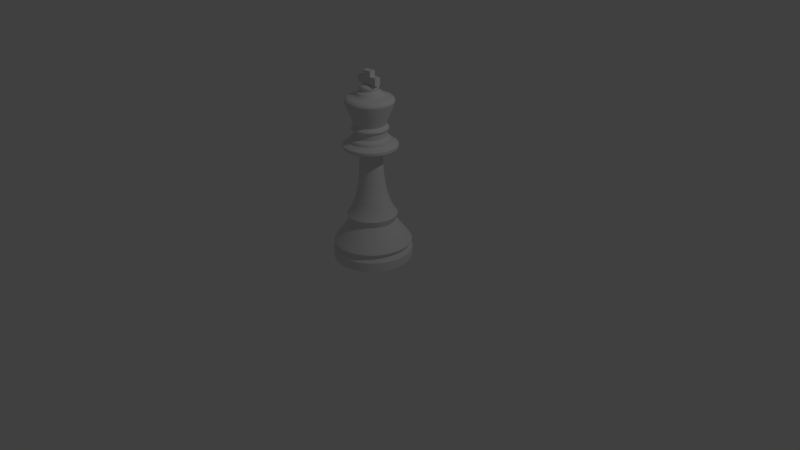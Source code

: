 # Source: King.blend  (saved by Blender 2.69.0; exported with 4.5.12 LTS)
import bpy
from mathutils import Matrix  # noqa: F401  (used for matrix-valued properties, if any)

bpy.ops.wm.read_factory_settings(use_empty=True)
scene = bpy.context.scene
scene.name = 'Scene'

# ---- collections
col_collection_1 = bpy.data.collections.new('Collection 1'); scene.collection.children.link(col_collection_1)

# ---- materials (node trees are filled in below, after node groups)
mat_material = bpy.data.materials.new('Material')
mat_material.alpha_threshold = 0.0
mat_material.diffuse_color = (0.9, 0.9, 0.9, 1.0)
mat_material.roughness = 0.5
mat_material.line_color = (0.0, 0.0, 0.0, 1.0)

# ---- material node trees
mat_material.use_nodes = True; mat_material.node_tree.nodes.clear()
_N = mat_material.node_tree.nodes; _L = mat_material.node_tree.links
n0 = _N.new('ShaderNodeOutputMaterial'); n0.name = 'Material Output'; n0.location = (300, 300)
n1 = _N.new('ShaderNodeBsdfDiffuse'); n1.name = 'Diffuse BSDF'; n1.location = (10, 300)
_L.new(n1.outputs[0], n0.inputs[0])
n0.is_active_output = True

# ---- world
world_world = bpy.data.worlds.new('World'); scene.world = world_world
world_world.color = (0.05088, 0.05088, 0.05088)
world_world.use_sun_shadow = False
world_world.sun_shadow_jitter_overblur = 0.0
world_world.cycles.sampling_method = 'MANUAL'
world_world.cycles.sample_map_resolution = 256

# ---- cameras
cam_camera = bpy.data.cameras.new('Camera')
cam_camera.clip_end = 100.0
cam_camera.lens = 35.0
cam_camera.sensor_width = 32.0
cam_camera.sensor_height = 18.0
cam_camera.ortho_scale = 7.314
cam_camera.dof.focus_distance = 0.0

# ---- lights
light_lamp = bpy.data.lights.new('Lamp', 'POINT')
light_lamp.transmission_factor = 0.0
light_lamp.cutoff_distance = 30.0
light_lamp.energy = 100.0
light_lamp.shadow_buffer_clip_start = 1.001
light_lamp.shadow_soft_size = 0.1
light_lamp.shadow_maximum_resolution = 0.006
light_lamp.use_absolute_resolution = True
light_lamp.cycles.use_multiple_importance_sampling = False

# ---- meshes
me_cylinder_001 = bpy.data.meshes.new('Cylinder.001')
me_cylinder_001.from_pydata([(-1.416e-08, 1.222, -1.005), (-1.416e-08, 1.222, -0.7276), (0.2383, 1.198, -1.005), (0.2383, 1.198, -0.7276), (0.4675, 1.129, -1.005), (0.4675, 1.129, -0.7276), (0.6786, 1.016, -1.005), (0.6786, 1.016, -0.7276), (0.8637, 0.8637, -1.005), (0.8637, 0.8637, -0.7276), (1.016, 0.6786, -1.005), (1.016, 0.6786, -0.7276), (1.129, 0.4675, -1.005), (1.129, 0.4675, -0.7276), (1.198, 0.2383, -1.005), (1.198, 0.2383, -0.7276), (1.222, 2.127e-08, -1.005), (1.222, 2.127e-08, -0.7276), (1.198, -0.2383, -1.005), (1.198, -0.2383, -0.7276), (1.129, -0.4675, -1.005), (1.129, -0.4675, -0.7276), (1.016, -0.6786, -1.005), (1.016, -0.6786, -0.7276), (0.8637, -0.8637, -1.005), (0.8637, -0.8637, -0.7276), (0.6786, -1.016, -1.005), (0.6786, -1.016, -0.7276), (0.4675, -1.129, -1.005), (0.4675, -1.129, -0.7276), (0.2383, -1.198, -1.005), (0.2383, -1.198, -0.7276), (-4.122e-07, -1.222, -1.005), (-4.122e-07, -1.222, -0.7276), (-0.2383, -1.198, -1.005), (-0.2383, -1.198, -0.7276), (-0.4675, -1.129, -1.005), (-0.4675, -1.129, -0.7276), (-0.6786, -1.016, -1.005), (-0.6786, -1.016, -0.7276), (-0.8637, -0.8637, -1.005), (-0.8637, -0.8637, -0.7276), (-1.016, -0.6786, -1.005), (-1.016, -0.6786, -0.7276), (-1.129, -0.4675, -1.005), (-1.129, -0.4675, -0.7276), (-1.198, -0.2383, -1.005), (-1.198, -0.2383, -0.7276), (-1.222, 1.109e-06, -1.005), (-1.222, 1.109e-06, -0.7276), (-1.198, 0.2383, -1.005), (-1.198, 0.2383, -0.7276), (-1.129, 0.4675, -1.005), (-1.129, 0.4675, -0.7276), (-1.016, 0.6786, -1.005), (-1.016, 0.6786, -0.7276), (-0.8637, 0.8637, -1.005), (-0.8637, 0.8637, -0.7276), (-0.6786, 1.016, -1.005), (-0.6786, 1.016, -0.7276), (-0.4675, 1.129, -1.005), (-0.4675, 1.129, -0.7276), (-0.2383, 1.198, -1.005), (-0.2383, 1.198, -0.7276), (-3.918e-09, 1.126, -0.5994), (0.2197, 1.105, -0.5994), (0.431, 1.04, -0.5994), (0.6257, 0.9364, -0.5994), (0.7963, 0.7963, -0.5994), (0.9364, 0.6257, -0.5994), (1.04, 0.431, -0.5994), (1.105, 0.2197, -0.5994), (1.126, 4.2e-08, -0.5994), (1.105, -0.2197, -0.5994), (1.04, -0.431, -0.5994), (0.9364, -0.6257, -0.5994), (0.7963, -0.7963, -0.5994), (0.6257, -0.9364, -0.5994), (0.431, -1.04, -0.5994), (0.2197, -1.105, -0.5994), (-3.709e-07, -1.126, -0.5994), (-0.2197, -1.105, -0.5994), (-0.431, -1.04, -0.5994), (-0.6257, -0.9364, -0.5994), (-0.7963, -0.7963, -0.5994), (-0.9364, -0.6257, -0.5994), (-1.04, -0.431, -0.5994), (-1.105, -0.2197, -0.5994), (-1.126, 1.044e-06, -0.5994), (-1.105, 0.2197, -0.5994), (-1.04, 0.431, -0.5994), (-0.9364, 0.6257, -0.5994), (-0.7963, 0.7963, -0.5994), (-0.6257, 0.9364, -0.5994), (-0.431, 1.04, -0.5994), (-0.2197, 1.105, -0.5994), (-1.16e-08, 1.209, -0.4712), (0.2359, 1.186, -0.4712), (0.4628, 1.117, -0.4712), (0.6719, 1.006, -0.4712), (0.8552, 0.8552, -0.4712), (1.006, 0.6719, -0.4712), (1.117, 0.4628, -0.4712), (1.186, 0.2359, -0.4712), (1.209, 1.866e-08, -0.4712), (1.186, -0.2359, -0.4712), (1.117, -0.4628, -0.4712), (1.006, -0.6719, -0.4712), (0.8552, -0.8552, -0.4712), (0.6719, -1.006, -0.4712), (0.4628, -1.117, -0.4712), (0.2359, -1.186, -0.4712), (-4.057e-07, -1.209, -0.4712), (-0.2359, -1.186, -0.4712), (-0.4628, -1.117, -0.4712), (-0.6719, -1.006, -0.4712), (-0.8552, -0.8552, -0.4712), (-1.006, -0.6719, -0.4712), (-1.117, -0.4628, -0.4712), (-1.186, -0.2359, -0.4712), (-1.209, 1.095e-06, -0.4712), (-1.186, 0.2359, -0.4712), (-1.117, 0.4628, -0.4712), (-1.006, 0.6719, -0.4712), (-0.8552, 0.8552, -0.4712), (-0.6719, 1.006, -0.4712), (-0.4628, 1.117, -0.4712), (-0.2359, 1.186, -0.4712), (-6.784e-09, 1.022, -0.2148), (0.1993, 1.002, -0.2148), (0.391, 0.944, -0.2148), (0.5677, 0.8496, -0.2148), (0.7225, 0.7225, -0.2148), (0.8496, 0.5677, -0.2148), (0.944, 0.391, -0.2148), (1.002, 0.1993, -0.2148), (1.022, 6.837e-08, -0.2148), (1.002, -0.1993, -0.2148), (0.944, -0.391, -0.2148), (0.8496, -0.5677, -0.2148), (0.7225, -0.7225, -0.2148), (0.5677, -0.8496, -0.2148), (0.391, -0.944, -0.2148), (0.1993, -1.002, -0.2148), (-3.397e-07, -1.022, -0.2148), (-0.1993, -1.002, -0.2148), (-0.391, -0.944, -0.2148), (-0.5677, -0.8496, -0.2148), (-0.7225, -0.7225, -0.2148), (-0.8496, -0.5677, -0.2148), (-0.944, -0.391, -0.2148), (-1.002, -0.1993, -0.2148), (-1.022, 9.779e-07, -0.2148), (-1.002, 0.1993, -0.2148), (-0.944, 0.391, -0.2148), (-0.8496, 0.5677, -0.2148), (-0.7225, 0.7225, -0.2148), (-0.5677, 0.8496, -0.2148), (-0.391, 0.944, -0.2148), (-0.1993, 1.002, -0.2148), (1.406e-08, 0.7067, 0.1924), (0.1379, 0.6932, 0.1924), (0.2705, 0.6529, 0.1924), (0.3926, 0.5876, 0.1924), (0.4997, 0.4997, 0.1924), (0.5876, 0.3926, 0.1924), (0.6529, 0.2705, 0.1924), (0.6932, 0.1379, 0.1924), (0.7067, 1.472e-07, 0.1924), (0.6932, -0.1379, 0.1924), (0.6529, -0.2705, 0.1924), (0.5876, -0.3926, 0.1924), (0.4997, -0.4997, 0.1924), (0.3926, -0.5876, 0.1924), (0.2705, -0.6529, 0.1924), (0.1379, -0.6932, 0.1924), (-2.162e-07, -0.7067, 0.1924), (-0.1379, -0.6932, 0.1924), (-0.2705, -0.6529, 0.1924), (-0.3926, -0.5876, 0.1924), (-0.4997, -0.4997, 0.1924), (-0.5876, -0.3926, 0.1924), (-0.6529, -0.2705, 0.1924), (-0.6932, -0.1379, 0.1924), (-0.7067, 7.763e-07, 0.1924), (-0.6932, 0.1379, 0.1924), (-0.6529, 0.2705, 0.1924), (-0.5876, 0.3926, 0.1924), (-0.4997, 0.4997, 0.1924), (-0.3926, 0.5876, 0.1924), (-0.2705, 0.6529, 0.1924), (-0.1379, 0.6932, 0.1924), (4.498e-09, 0.7739, 0.4035), (0.151, 0.7591, 0.4035), (0.2962, 0.715, 0.4035), (0.43, 0.6435, 0.4035), (0.5472, 0.5472, 0.4035), (0.6435, 0.43, 0.4035), (0.715, 0.2962, 0.4035), (0.7591, 0.151, 0.4035), (0.7739, 1.308e-07, 0.4035), (0.7591, -0.151, 0.4035), (0.715, -0.2962, 0.4035), (0.6435, -0.43, 0.4035), (0.5472, -0.5472, 0.4035), (0.43, -0.6435, 0.4035), (0.2962, -0.715, 0.4035), (0.151, -0.7591, 0.4035), (-2.477e-07, -0.7739, 0.4035), (-0.151, -0.7591, 0.4035), (-0.2962, -0.715, 0.4035), (-0.43, -0.6435, 0.4035), (-0.5473, -0.5472, 0.4035), (-0.6435, -0.43, 0.4035), (-0.715, -0.2962, 0.4035), (-0.7591, -0.151, 0.4035), (-0.7739, 8.196e-07, 0.4035), (-0.7591, 0.151, 0.4035), (-0.715, 0.2962, 0.4035), (-0.6435, 0.43, 0.4035), (-0.5472, 0.5473, 0.4035), (-0.43, 0.6435, 0.4035), (-0.2962, 0.715, 0.4035), (-0.151, 0.7591, 0.4035), (2.24e-08, 0.6168, 0.6146), (0.1203, 0.605, 0.6146), (0.236, 0.5699, 0.6146), (0.3427, 0.5129, 0.6146), (0.4362, 0.4362, 0.6146), (0.5129, 0.3427, 0.6146), (0.5699, 0.236, 0.6146), (0.605, 0.1203, 0.6146), (0.6168, 1.742e-07, 0.6146), (0.605, -0.1203, 0.6146), (0.5699, -0.236, 0.6146), (0.5129, -0.3427, 0.6146), (0.4362, -0.4362, 0.6146), (0.3427, -0.5129, 0.6146), (0.236, -0.5699, 0.6146), (0.1203, -0.605, 0.6146), (-1.786e-07, -0.6168, 0.6146), (-0.1203, -0.605, 0.6146), (-0.236, -0.5699, 0.6146), (-0.3427, -0.5129, 0.6146), (-0.4362, -0.4362, 0.6146), (-0.5129, -0.3427, 0.6146), (-0.5699, -0.236, 0.6146), (-0.605, -0.1203, 0.6146), (-0.6168, 7.232e-07, 0.6146), (-0.605, 0.1203, 0.6146), (-0.5699, 0.236, 0.6146), (-0.5129, 0.3427, 0.6146), (-0.4362, 0.4362, 0.6146), (-0.3427, 0.5129, 0.6146), (-0.236, 0.5699, 0.6146), (-0.1203, 0.605, 0.6146), (3.483e-08, 0.4668, 1.052), (0.09106, 0.4578, 1.052), (0.1786, 0.4312, 1.052), (0.2593, 0.3881, 1.052), (0.33, 0.33, 1.052), (0.3881, 0.2593, 1.052), (0.4312, 0.1786, 1.052), (0.4578, 0.09106, 1.052), (0.4668, 2.111e-07, 1.052), (0.4578, -0.09106, 1.052), (0.4312, -0.1786, 1.052), (0.3881, -0.2593, 1.052), (0.33, -0.33, 1.052), (0.2593, -0.3881, 1.052), (0.1786, -0.4312, 1.052), (0.09106, -0.4578, 1.052), (-1.173e-07, -0.4668, 1.052), (-0.09106, -0.4578, 1.052), (-0.1786, -0.4312, 1.052), (-0.2593, -0.3881, 1.052), (-0.33, -0.33, 1.052), (-0.3881, -0.2593, 1.052), (-0.4312, -0.1786, 1.052), (-0.4578, -0.09106, 1.052), (-0.4668, 6.266e-07, 1.052), (-0.4578, 0.09106, 1.052), (-0.4312, 0.1786, 1.052), (-0.3881, 0.2593, 1.052), (-0.33, 0.33, 1.052), (-0.2593, 0.3881, 1.052), (-0.1786, 0.4312, 1.052), (-0.09106, 0.4578, 1.052), (-3.608e-08, 0.3709, 1.625), (0.07236, 0.3638, 1.625), (0.1419, 0.3427, 1.625), (0.2061, 0.3084, 1.625), (0.2623, 0.2623, 1.625), (0.3084, 0.2061, 1.625), (0.3427, 0.1419, 1.625), (0.3638, 0.07236, 1.625), (0.3709, 2.374e-07, 1.625), (0.3638, -0.07236, 1.625), (0.3427, -0.1419, 1.625), (0.3084, -0.2061, 1.625), (0.2623, -0.2623, 1.625), (0.2061, -0.3084, 1.625), (0.1419, -0.3427, 1.625), (0.07236, -0.3638, 1.625), (-1.569e-07, -0.3709, 1.625), (-0.07236, -0.3638, 1.625), (-0.1419, -0.3427, 1.625), (-0.2061, -0.3084, 1.625), (-0.2623, -0.2623, 1.625), (-0.3084, -0.2061, 1.625), (-0.3427, -0.1419, 1.625), (-0.3638, -0.07236, 1.625), (-0.3709, 5.675e-07, 1.625), (-0.3638, 0.07236, 1.625), (-0.3427, 0.1419, 1.625), (-0.3084, 0.2061, 1.625), (-0.2623, 0.2623, 1.625), (-0.2061, 0.3084, 1.625), (-0.1419, 0.3427, 1.625), (-0.07236, 0.3638, 1.625), (-1.119e-07, 0.3461, 2.432), (0.06752, 0.3394, 2.432), (0.1324, 0.3197, 2.432), (0.1923, 0.2878, 2.432), (0.2447, 0.2447, 2.432), (0.2878, 0.1923, 2.432), (0.3197, 0.1324, 2.432), (0.3394, 0.06752, 2.432), (0.3461, 2.436e-07, 2.432), (0.3394, -0.06752, 2.432), (0.3197, -0.1324, 2.432), (0.2878, -0.1923, 2.432), (0.2447, -0.2447, 2.432), (0.1923, -0.2878, 2.432), (0.1324, -0.3197, 2.432), (0.06752, -0.3394, 2.432), (-2.247e-07, -0.3461, 2.432), (-0.06752, -0.3394, 2.432), (-0.1324, -0.3197, 2.432), (-0.1923, -0.2878, 2.432), (-0.2447, -0.2447, 2.432), (-0.2878, -0.1923, 2.432), (-0.3197, -0.1324, 2.432), (-0.3394, -0.06752, 2.432), (-0.3461, 5.517e-07, 2.432), (-0.3394, 0.06752, 2.432), (-0.3197, 0.1324, 2.432), (-0.2878, 0.1923, 2.432), (-0.2447, 0.2447, 2.432), (-0.1923, 0.2878, 2.432), (-0.1324, 0.3197, 2.432), (-0.06752, 0.3394, 2.432), (-1.638e-07, 0.8333, 2.538), (0.1626, 0.8173, 2.538), (0.3189, 0.7699, 2.538), (0.463, 0.6929, 2.538), (0.5893, 0.5893, 2.538), (0.6929, 0.463, 2.538), (0.7699, 0.3189, 2.538), (0.8173, 0.1626, 2.538), (0.8333, 1.093e-07, 2.538), (0.8173, -0.1626, 2.538), (0.7699, -0.3189, 2.538), (0.6929, -0.463, 2.538), (0.5893, -0.5893, 2.538), (0.463, -0.6929, 2.538), (0.3189, -0.7699, 2.538), (0.1626, -0.8173, 2.538), (-4.354e-07, -0.8333, 2.538), (-0.1626, -0.8173, 2.538), (-0.3189, -0.7699, 2.538), (-0.463, -0.6929, 2.538), (-0.5893, -0.5893, 2.538), (-0.6929, -0.463, 2.538), (-0.7699, -0.3189, 2.538), (-0.8173, -0.1626, 2.538), (-0.8333, 8.51e-07, 2.538), (-0.8173, 0.1626, 2.538), (-0.7699, 0.3189, 2.538), (-0.6929, 0.463, 2.538), (-0.5893, 0.5893, 2.538), (-0.463, 0.6929, 2.538), (-0.3189, 0.7699, 2.538), (-0.1626, 0.8173, 2.538), (-1.575e-07, 0.8333, 2.64), (0.1626, 0.8173, 2.64), (0.3189, 0.7699, 2.64), (0.463, 0.6929, 2.64), (0.5893, 0.5893, 2.64), (0.6929, 0.463, 2.64), (0.7699, 0.3189, 2.64), (0.8173, 0.1626, 2.64), (0.8333, 1.093e-07, 2.64), (0.8173, -0.1626, 2.64), (0.7699, -0.3189, 2.64), (0.6929, -0.463, 2.64), (0.5893, -0.5893, 2.64), (0.463, -0.6929, 2.64), (0.3189, -0.7699, 2.64), (0.1626, -0.8173, 2.64), (-4.29e-07, -0.8333, 2.64), (-0.1626, -0.8173, 2.64), (-0.3189, -0.7699, 2.64), (-0.463, -0.6929, 2.64), (-0.5893, -0.5893, 2.64), (-0.6929, -0.463, 2.64), (-0.7699, -0.3189, 2.64), (-0.8173, -0.1626, 2.64), (-0.8333, 8.51e-07, 2.64), (-0.8173, 0.1626, 2.64), (-0.7699, 0.3189, 2.64), (-0.6929, 0.463, 2.64), (-0.5893, 0.5893, 2.64), (-0.463, 0.6929, 2.64), (-0.3189, 0.7699, 2.64), (-0.1626, 0.8173, 2.64), (-1.458e-07, 0.6382, 2.74), (0.1245, 0.6259, 2.74), (0.2442, 0.5896, 2.74), (0.3546, 0.5306, 2.74), (0.4513, 0.4513, 2.74), (0.5306, 0.3546, 2.74), (0.5896, 0.2442, 2.74), (0.6259, 0.1245, 2.74), (0.6382, 1.709e-07, 2.74), (0.6259, -0.1245, 2.74), (0.5896, -0.2442, 2.74), (0.5306, -0.3546, 2.74), (0.4513, -0.4513, 2.74), (0.3546, -0.5306, 2.74), (0.2442, -0.5896, 2.74), (0.1245, -0.6259, 2.74), (-3.538e-07, -0.6382, 2.74), (-0.1245, -0.6259, 2.74), (-0.2442, -0.5896, 2.74), (-0.3546, -0.5306, 2.74), (-0.4513, -0.4513, 2.74), (-0.5306, -0.3546, 2.74), (-0.5896, -0.2442, 2.74), (-0.6259, -0.1245, 2.74), (-0.6382, 7.39e-07, 2.74), (-0.6259, 0.1245, 2.74), (-0.5896, 0.2442, 2.74), (-0.5306, 0.3546, 2.74), (-0.4513, 0.4513, 2.74), (-0.3546, 0.5306, 2.74), (-0.2442, 0.5896, 2.74), (-0.1245, 0.6259, 2.74), (-1.449e-07, 0.6382, 2.824), (0.1245, 0.6259, 2.824), (0.2442, 0.5896, 2.824), (0.3546, 0.5306, 2.824), (0.4513, 0.4513, 2.824), (0.5306, 0.3546, 2.824), (0.5896, 0.2442, 2.824), (0.6259, 0.1245, 2.824), (0.6382, 1.709e-07, 2.824), (0.6259, -0.1245, 2.824), (0.5896, -0.2442, 2.824), (0.5306, -0.3546, 2.824), (0.4513, -0.4513, 2.824), (0.3546, -0.5306, 2.824), (0.2442, -0.5896, 2.824), (0.1245, -0.6259, 2.824), (-3.528e-07, -0.6382, 2.824), (-0.1245, -0.6259, 2.824), (-0.2442, -0.5896, 2.824), (-0.3546, -0.5306, 2.824), (-0.4513, -0.4513, 2.824), (-0.5306, -0.3546, 2.824), (-0.5896, -0.2442, 2.824), (-0.6259, -0.1245, 2.824), (-0.6382, 7.39e-07, 2.824), (-0.6259, 0.1245, 2.824), (-0.5896, 0.2442, 2.824), (-0.5306, 0.3546, 2.824), (-0.4513, 0.4513, 2.824), (-0.3546, 0.5306, 2.824), (-0.2442, 0.5896, 2.824), (-0.1245, 0.6259, 2.824), (-1.403e-07, 0.4984, 2.887), (0.09723, 0.4888, 2.887), (0.1907, 0.4605, 2.887), (0.2769, 0.4144, 2.887), (0.3524, 0.3524, 2.887), (0.4144, 0.2769, 2.887), (0.4605, 0.1907, 2.887), (0.4888, 0.09723, 2.887), (0.4984, 2.151e-07, 2.887), (0.4888, -0.09723, 2.887), (0.4605, -0.1907, 2.887), (0.4144, -0.2769, 2.887), (0.3524, -0.3524, 2.887), (0.2769, -0.4144, 2.887), (0.1907, -0.4605, 2.887), (0.09723, -0.4888, 2.887), (-3.027e-07, -0.4984, 2.887), (-0.09723, -0.4888, 2.887), (-0.1907, -0.4605, 2.887), (-0.2769, -0.4144, 2.887), (-0.3524, -0.3524, 2.887), (-0.4144, -0.2769, 2.887), (-0.4605, -0.1907, 2.887), (-0.4888, -0.09723, 2.887), (-0.4984, 6.587e-07, 2.887), (-0.4888, 0.09723, 2.887), (-0.4605, 0.1907, 2.887), (-0.4144, 0.2769, 2.887), (-0.3524, 0.3524, 2.887), (-0.2769, 0.4144, 2.887), (-0.1907, 0.4605, 2.887), (-0.09723, 0.4888, 2.887), (-2.339e-07, 0.4984, 3.049), (0.09723, 0.4888, 3.049), (0.1907, 0.4605, 3.049), (0.2769, 0.4144, 3.049), (0.3524, 0.3524, 3.049), (0.4144, 0.2769, 3.049), (0.4605, 0.1907, 3.049), (0.4888, 0.09723, 3.049), (0.4984, 2.151e-07, 3.049), (0.4888, -0.09723, 3.049), (0.4605, -0.1907, 3.049), (0.4144, -0.2769, 3.049), (0.3524, -0.3524, 3.049), (0.2769, -0.4144, 3.049), (0.1907, -0.4605, 3.049), (0.09723, -0.4888, 3.049), (-3.963e-07, -0.4984, 3.049), (-0.09723, -0.4888, 3.049), (-0.1907, -0.4605, 3.049), (-0.2769, -0.4144, 3.049), (-0.3524, -0.3524, 3.049), (-0.4144, -0.2769, 3.049), (-0.4605, -0.1907, 3.049), (-0.4888, -0.09723, 3.049), (-0.4984, 6.587e-07, 3.049), (-0.4888, 0.09723, 3.049), (-0.4605, 0.1907, 3.049), (-0.4144, 0.2769, 3.049), (-0.3524, 0.3524, 3.049), (-0.2769, 0.4144, 3.049), (-0.1907, 0.4605, 3.049), (-0.09723, 0.4888, 3.049), (-2.402e-07, 0.5681, 3.117), (0.1108, 0.5572, 3.117), (0.2174, 0.5249, 3.117), (0.3156, 0.4724, 3.117), (0.4017, 0.4017, 3.117), (0.4724, 0.3156, 3.117), (0.5249, 0.2174, 3.117), (0.5572, 0.1108, 3.117), (0.5681, 1.918e-07, 3.117), (0.5572, -0.1108, 3.117), (0.5249, -0.2174, 3.117), (0.4724, -0.3156, 3.117), (0.4017, -0.4017, 3.117), (0.3156, -0.4724, 3.117), (0.2174, -0.5249, 3.117), (0.1108, -0.5572, 3.117), (-4.253e-07, -0.5681, 3.117), (-0.1108, -0.5572, 3.117), (-0.2174, -0.5249, 3.117), (-0.3156, -0.4724, 3.117), (-0.4017, -0.4017, 3.117), (-0.4724, -0.3156, 3.117), (-0.5249, -0.2174, 3.117), (-0.5572, -0.1108, 3.117), (-0.5681, 6.974e-07, 3.117), (-0.5572, 0.1108, 3.117), (-0.5249, 0.2174, 3.117), (-0.4724, 0.3156, 3.117), (-0.4017, 0.4017, 3.117), (-0.3156, 0.4724, 3.117), (-0.2174, 0.5249, 3.117), (-0.1108, 0.5572, 3.117), (-2.395e-07, 0.5681, 3.159), (0.1108, 0.5572, 3.159), (0.2174, 0.5249, 3.159), (0.3156, 0.4724, 3.159), (0.4017, 0.4017, 3.159), (0.4724, 0.3156, 3.159), (0.5249, 0.2174, 3.159), (0.5572, 0.1108, 3.159), (0.5681, 1.918e-07, 3.159), (0.5572, -0.1108, 3.159), (0.5249, -0.2174, 3.159), (0.4724, -0.3156, 3.159), (0.4017, -0.4017, 3.159), (0.3156, -0.4724, 3.159), (0.2174, -0.5249, 3.159), (0.1108, -0.5572, 3.159), (-4.247e-07, -0.5681, 3.159), (-0.1108, -0.5572, 3.159), (-0.2174, -0.5249, 3.159), (-0.3156, -0.4724, 3.159), (-0.4017, -0.4017, 3.159), (-0.4724, -0.3156, 3.159), (-0.5249, -0.2174, 3.159), (-0.5572, -0.1108, 3.159), (-0.5681, 6.974e-07, 3.159), (-0.5572, 0.1108, 3.159), (-0.5249, 0.2174, 3.159), (-0.4724, 0.3156, 3.159), (-0.4017, 0.4017, 3.159), (-0.3156, 0.4724, 3.159), (-0.2174, 0.5249, 3.159), (-0.1108, 0.5572, 3.159), (-2.748e-07, 0.4668, 3.238), (0.09108, 0.4579, 3.238), (0.1787, 0.4313, 3.238), (0.2594, 0.3882, 3.238), (0.3301, 0.3301, 3.238), (0.3882, 0.2594, 3.238), (0.4313, 0.1787, 3.238), (0.4579, 0.09108, 3.238), (0.4668, 2.217e-07, 3.238), (0.4579, -0.09108, 3.238), (0.4313, -0.1787, 3.238), (0.3882, -0.2594, 3.238), (0.3301, -0.3301, 3.238), (0.2594, -0.3882, 3.238), (0.1787, -0.4313, 3.238), (0.09108, -0.4579, 3.238), (-4.269e-07, -0.4668, 3.238), (-0.09108, -0.4579, 3.238), (-0.1787, -0.4313, 3.238), (-0.2594, -0.3882, 3.238), (-0.3301, -0.3301, 3.238), (-0.3882, -0.2594, 3.238), (-0.4313, -0.1787, 3.238), (-0.4579, -0.09107, 3.238), (-0.4668, 6.372e-07, 3.238), (-0.4579, 0.09108, 3.238), (-0.4313, 0.1787, 3.238), (-0.3882, 0.2594, 3.238), (-0.3301, 0.3301, 3.238), (-0.2594, 0.3882, 3.238), (-0.1787, 0.4313, 3.238), (-0.09108, 0.4579, 3.238), (-4.909e-07, 0.719, 3.829), (0.1403, 0.7052, 3.829), (0.2752, 0.6643, 3.829), (0.3995, 0.5979, 3.829), (0.5084, 0.5084, 3.829), (0.5979, 0.3995, 3.829), (0.6643, 0.2752, 3.829), (0.7052, 0.1403, 3.829), (0.719, 1.432e-07, 3.829), (0.7052, -0.1403, 3.829), (0.6643, -0.2752, 3.829), (0.5979, -0.3995, 3.829), (0.5084, -0.5084, 3.829), (0.3995, -0.5979, 3.829), (0.2752, -0.6643, 3.829), (0.1403, -0.7052, 3.829), (-7.251e-07, -0.719, 3.829), (-0.1403, -0.7052, 3.829), (-0.2752, -0.6643, 3.829), (-0.3995, -0.5979, 3.829), (-0.5084, -0.5084, 3.829), (-0.5979, -0.3995, 3.829), (-0.6643, -0.2752, 3.829), (-0.7052, -0.1403, 3.829), (-0.719, 7.832e-07, 3.829), (-0.7052, 0.1403, 3.829), (-0.6643, 0.2752, 3.829), (-0.5979, 0.3995, 3.829), (-0.5084, 0.5084, 3.829), (-0.3995, 0.5979, 3.829), (-0.2752, 0.6643, 3.829), (-0.1403, 0.7052, 3.829), (-4.389e-07, 0.7484, 3.944), (0.146, 0.734, 3.944), (0.2864, 0.6914, 3.944), (0.4158, 0.6222, 3.944), (0.5292, 0.5292, 3.944), (0.6222, 0.4158, 3.944), (0.6914, 0.2864, 3.944), (0.734, 0.146, 3.944), (0.7484, 1.359e-07, 3.944), (0.734, -0.146, 3.944), (0.6914, -0.2864, 3.944), (0.6222, -0.4158, 3.944), (0.5292, -0.5292, 3.944), (0.4158, -0.6222, 3.944), (0.2864, -0.6914, 3.944), (0.146, -0.734, 3.944), (-6.828e-07, -0.7484, 3.944), (-0.146, -0.734, 3.944), (-0.2864, -0.6914, 3.944), (-0.4158, -0.6222, 3.944), (-0.5292, -0.5292, 3.944), (-0.6222, -0.4158, 3.944), (-0.6914, -0.2864, 3.944), (-0.734, -0.146, 3.944), (-0.7484, 8.02e-07, 3.944), (-0.734, 0.146, 3.944), (-0.6914, 0.2864, 3.944), (-0.6222, 0.4158, 3.944), (-0.5292, 0.5292, 3.944), (-0.4158, 0.6222, 3.944), (-0.2864, 0.6914, 3.944), (-0.146, 0.734, 3.944), (-4.315e-07, 0.7122, 4.075), (0.1389, 0.6985, 4.075), (0.2725, 0.658, 4.075), (0.3957, 0.5922, 4.075), (0.5036, 0.5036, 4.075), (0.5922, 0.3957, 4.075), (0.658, 0.2725, 4.075), (0.6985, 0.1389, 4.075), (0.7122, 1.464e-07, 4.075), (0.6985, -0.1389, 4.075), (0.658, -0.2725, 4.075), (0.5922, -0.3957, 4.075), (0.5036, -0.5036, 4.075), (0.3957, -0.5922, 4.075), (0.2725, -0.658, 4.075), (0.1389, -0.6985, 4.075), (-6.636e-07, -0.7122, 4.075), (-0.1389, -0.6985, 4.075), (-0.2725, -0.658, 4.075), (-0.3957, -0.5922, 4.075), (-0.5036, -0.5036, 4.075), (-0.5922, -0.3957, 4.075), (-0.658, -0.2725, 4.075), (-0.6985, -0.1389, 4.075), (-0.7122, 7.803e-07, 4.075), (-0.6985, 0.1389, 4.075), (-0.658, 0.2725, 4.075), (-0.5922, 0.3957, 4.075), (-0.5036, 0.5036, 4.075), (-0.3957, 0.5922, 4.075), (-0.2725, 0.658, 4.075), (-0.1389, 0.6985, 4.075), (-4.167e-07, 0.397, 4.112), (0.07745, 0.3894, 4.112), (0.1519, 0.3668, 4.112), (0.2206, 0.3301, 4.112), (0.2807, 0.2807, 4.112), (0.3301, 0.2206, 4.112), (0.3668, 0.1519, 4.112), (0.3894, 0.07746, 4.112), (0.397, 2.358e-07, 4.112), (0.3894, -0.07745, 4.112), (0.3668, -0.1519, 4.112), (0.3301, -0.2206, 4.112), (0.2807, -0.2807, 4.112), (0.2206, -0.3301, 4.112), (0.1519, -0.3668, 4.112), (0.07745, -0.3894, 4.112), (-5.461e-07, -0.397, 4.112), (-0.07746, -0.3894, 4.112), (-0.1519, -0.3668, 4.112), (-0.2206, -0.3301, 4.112), (-0.2807, -0.2807, 4.112), (-0.3301, -0.2206, 4.112), (-0.3668, -0.1519, 4.112), (-0.3894, -0.07745, 4.112), (-0.397, 5.892e-07, 4.112), (-0.3894, 0.07746, 4.112), (-0.3668, 0.1519, 4.112), (-0.3301, 0.2206, 4.112), (-0.2807, 0.2807, 4.112), (-0.2206, 0.3301, 4.112), (-0.1519, 0.3668, 4.112), (-0.07746, 0.3894, 4.112), (-4.357e-07, 0.397, 4.238), (0.07745, 0.3894, 4.238), (0.1519, 0.3668, 4.238), (0.2206, 0.3301, 4.238), (0.2807, 0.2807, 4.238), (0.3301, 0.2206, 4.238), (0.3668, 0.1519, 4.238), (0.3894, 0.07746, 4.238), (0.397, 2.358e-07, 4.238), (0.3894, -0.07745, 4.238), (0.3668, -0.1519, 4.238), (0.3301, -0.2206, 4.238), (0.2807, -0.2807, 4.238), (0.2206, -0.3301, 4.238), (0.1519, -0.3668, 4.238), (0.07745, -0.3894, 4.238), (-5.651e-07, -0.397, 4.238), (-0.07746, -0.3894, 4.238), (-0.1519, -0.3668, 4.238), (-0.2206, -0.3301, 4.238), (-0.2807, -0.2807, 4.238), (-0.3301, -0.2206, 4.238), (-0.3668, -0.1519, 4.238), (-0.3894, -0.07745, 4.238), (-0.397, 5.892e-07, 4.238), (-0.3894, 0.07746, 4.238), (-0.3668, 0.1519, 4.238), (-0.3301, 0.2206, 4.238), (-0.2807, 0.2807, 4.238), (-0.2206, 0.3301, 4.238), (-0.1519, 0.3668, 4.238), (-0.07746, 0.3894, 4.238), (-4.311e-07, 0.2421, 4.238), (0.04724, 0.2375, 4.238), (0.09266, 0.2237, 4.238), (0.1345, 0.2013, 4.238), (0.1712, 0.1712, 4.238), (0.2013, 0.1345, 4.238), (0.2237, 0.09267, 4.238), (0.2375, 0.04724, 4.238), (0.2421, 2.793e-07, 4.238), (0.2375, -0.04724, 4.238), (0.2237, -0.09266, 4.238), (0.2013, -0.1345, 4.238), (0.1712, -0.1712, 4.238), (0.1345, -0.2013, 4.238), (0.09266, -0.2237, 4.238), (0.04724, -0.2375, 4.238), (-5.1e-07, -0.2421, 4.238), (-0.04724, -0.2375, 4.238), (-0.09267, -0.2237, 4.238), (-0.1345, -0.2013, 4.238), (-0.1712, -0.1712, 4.238), (-0.2013, -0.1345, 4.238), (-0.2237, -0.09266, 4.238), (-0.2375, -0.04724, 4.238), (-0.2421, 4.948e-07, 4.238), (-0.2375, 0.04724, 4.238), (-0.2237, 0.09267, 4.238), (-0.2013, 0.1345, 4.238), (-0.1712, 0.1712, 4.238), (-0.1345, 0.2013, 4.238), (-0.09267, 0.2237, 4.238), (-0.04724, 0.2375, 4.238), (-3.719e-07, 0.2862, 4.319), (0.05583, 0.2807, 4.319), (0.1095, 0.2644, 4.319), (0.159, 0.2379, 4.319), (0.2023, 0.2023, 4.319), (0.2379, 0.159, 4.319), (0.2644, 0.1095, 4.319), (0.2807, 0.05583, 4.319), (0.2862, 2.687e-07, 4.319), (0.2807, -0.05583, 4.319), (0.2644, -0.1095, 4.319), (0.2379, -0.159, 4.319), (0.2023, -0.2023, 4.319), (0.159, -0.2379, 4.319), (0.1095, -0.2644, 4.319), (0.05583, -0.2807, 4.319), (-4.651e-07, -0.2862, 4.319), (-0.05583, -0.2807, 4.319), (-0.1095, -0.2644, 4.319), (-0.159, -0.2379, 4.319), (-0.2023, -0.2023, 4.319), (-0.2379, -0.159, 4.319), (-0.2644, -0.1095, 4.319), (-0.2807, -0.05583, 4.319), (-0.2862, 5.234e-07, 4.319), (-0.2807, 0.05583, 4.319), (-0.2644, 0.1095, 4.319), (-0.2379, 0.159, 4.319), (-0.2023, 0.2023, 4.319), (-0.159, 0.2379, 4.319), (-0.1095, 0.2644, 4.319), (-0.05583, 0.2807, 4.319), (-4.261e-07, 0.2862, 4.377), (0.05583, 0.2807, 4.377), (0.1095, 0.2644, 4.377), (0.159, 0.2379, 4.377), (0.2023, 0.2023, 4.377), (0.2379, 0.159, 4.377), (0.2644, 0.1095, 4.377), (0.2807, 0.05583, 4.377), (0.2862, 2.687e-07, 4.377), (0.2807, -0.05583, 4.377), (0.2644, -0.1095, 4.377), (0.2379, -0.159, 4.377), (0.2023, -0.2023, 4.377), (0.159, -0.2379, 4.377), (0.1095, -0.2644, 4.377), (0.05583, -0.2807, 4.377), (-5.193e-07, -0.2862, 4.377), (-0.05583, -0.2807, 4.377), (-0.1095, -0.2644, 4.377), (-0.159, -0.2379, 4.377), (-0.2023, -0.2023, 4.377), (-0.2379, -0.159, 4.377), (-0.2644, -0.1095, 4.377), (-0.2807, -0.05583, 4.377), (-0.2862, 5.234e-07, 4.377), (-0.2807, 0.05583, 4.377), (-0.2644, 0.1095, 4.377), (-0.2379, 0.159, 4.377), (-0.2023, 0.2023, 4.377), (-0.159, 0.2379, 4.377), (-0.1095, 0.2644, 4.377), (-0.05583, 0.2807, 4.377), (-4.289e-07, 0.2378, 4.408), (0.0464, 0.2333, 4.408), (0.09102, 0.2197, 4.408), (0.1321, 0.1978, 4.408), (0.1682, 0.1682, 4.408), (0.1978, 0.1321, 4.408), (0.2197, 0.09102, 4.408), (0.2333, 0.0464, 4.408), (0.2378, 2.787e-07, 4.408), (0.2333, -0.0464, 4.408), (0.2197, -0.09102, 4.408), (0.1978, -0.1321, 4.408), (0.1682, -0.1682, 4.408), (0.1321, -0.1978, 4.408), (0.09102, -0.2197, 4.408), (0.0464, -0.2333, 4.408), (-5.064e-07, -0.2378, 4.408), (-0.0464, -0.2333, 4.408), (-0.09102, -0.2197, 4.408), (-0.1321, -0.1978, 4.408), (-0.1682, -0.1682, 4.408), (-0.1978, -0.1321, 4.408), (-0.2197, -0.09102, 4.408), (-0.2333, -0.0464, 4.408), (-0.2378, 4.904e-07, 4.408), (-0.2333, 0.0464, 4.408), (-0.2197, 0.09102, 4.408), (-0.1978, 0.1321, 4.408), (-0.1682, 0.1682, 4.408), (-0.1321, 0.1978, 4.408), (-0.09102, 0.2197, 4.408), (-0.0464, 0.2333, 4.408), (-4.211e-07, 0.1729, 4.444), (0.03374, 0.1696, 4.444), (0.06618, 0.1598, 4.444), (0.09608, 0.1438, 4.444), (0.1223, 0.1223, 4.444), (0.1438, 0.09608, 4.444), (0.1598, 0.06618, 4.444), (0.1696, 0.03374, 4.444), (0.1729, 2.927e-07, 4.444), (0.1696, -0.03374, 4.444), (0.1598, -0.06618, 4.444), (0.1438, -0.09608, 4.444), (0.1223, -0.1223, 4.444), (0.09608, -0.1438, 4.444), (0.06618, -0.1598, 4.444), (0.03374, -0.1696, 4.444), (-4.774e-07, -0.1729, 4.444), (-0.03374, -0.1696, 4.444), (-0.06618, -0.1598, 4.444), (-0.09608, -0.1438, 4.444), (-0.1223, -0.1223, 4.444), (-0.1438, -0.09608, 4.444), (-0.1598, -0.06618, 4.444), (-0.1696, -0.03374, 4.444), (-0.1729, 4.467e-07, 4.444), (-0.1696, 0.03374, 4.444), (-0.1598, 0.06618, 4.444), (-0.1438, 0.09608, 4.444), (-0.1223, 0.1223, 4.444), (-0.09608, 0.1438, 4.444), (-0.06618, 0.1598, 4.444), (-0.03374, 0.1696, 4.444), (-4.123e-07, 0.006598, 4.475), (0.001287, 0.006471, 4.475), (0.002524, 0.006096, 4.475), (0.003665, 0.005486, 4.475), (0.004665, 0.004666, 4.475), (0.005486, 0.003666, 4.475), (0.006095, 0.002525, 4.475), (0.006471, 0.001288, 4.475), (0.006597, 3.312e-07, 4.475), (0.006471, -0.001287, 4.475), (0.006095, -0.002525, 4.475), (0.005486, -0.003665, 4.475), (0.004665, -0.004665, 4.475), (0.003665, -0.005486, 4.475), (0.002524, -0.006095, 4.475), (0.001287, -0.006471, 4.475), (-4.144e-07, -0.006598, 4.475), (-0.001288, -0.006471, 4.475), (-0.002525, -0.006095, 4.475), (-0.003666, -0.005486, 4.475), (-0.004666, -0.004665, 4.475), (-0.005486, -0.003665, 4.475), (-0.006096, -0.002525, 4.475), (-0.006471, -0.001287, 4.475), (-0.006598, 3.371e-07, 4.475), (-0.006471, 0.001288, 4.475), (-0.006096, 0.002525, 4.475), (-0.005486, 0.003666, 4.475), (-0.004666, 0.004666, 4.475), (-0.003666, 0.005486, 4.475), (-0.002525, 0.006096, 4.475), (-0.001288, 0.006471, 4.475), (-0.3687, -0.0933, 4.458), (-0.3687, 0.0933, 4.458), (0.3687, 0.0933, 4.458), (0.3687, -0.0933, 4.458), (-0.3687, -0.0933, 4.686), (-0.3687, 0.0933, 4.686), (0.3687, 0.0933, 4.686), (0.3687, -0.0933, 4.686), (-0.1531, -0.0933, 4.686), (-0.1531, 0.0933, 4.686), (0.1531, 0.0933, 4.686), (0.1531, -0.0933, 4.686), (-0.1531, -0.0933, 4.849), (-0.1531, 0.0933, 4.849), (0.1531, 0.0933, 4.849), (0.1531, -0.0933, 4.849), (-1.416e-08, 1.222, -1.005), (0.2383, 1.198, -1.005), (0.4675, 1.129, -1.005), (0.6786, 1.016, -1.005), (0.8637, 0.8637, -1.005), (1.016, 0.6786, -1.005), (1.129, 0.4675, -1.005), (1.198, 0.2383, -1.005), (1.222, 2.127e-08, -1.005), (1.198, -0.2383, -1.005), (1.129, -0.4675, -1.005), (1.016, -0.6786, -1.005), (0.8637, -0.8637, -1.005), (0.6786, -1.016, -1.005), (0.4675, -1.129, -1.005), (0.2383, -1.198, -1.005), (-4.122e-07, -1.222, -1.005), (-0.2383, -1.198, -1.005), (-0.4675, -1.129, -1.005), (-0.6786, -1.016, -1.005), (-0.8637, -0.8637, -1.005), (-1.016, -0.6786, -1.005), (-1.129, -0.4675, -1.005), (-1.198, -0.2383, -1.005), (-1.222, 1.109e-06, -1.005), (-1.198, 0.2383, -1.005), (-1.129, 0.4675, -1.005), (-1.016, 0.6786, -1.005), (-0.8637, 0.8637, -1.005), (-0.6786, 1.016, -1.005), (-0.4675, 1.129, -1.005), (-0.2383, 1.198, -1.005), (-1.416e-08, 1.222, -0.7276), (0.2383, 1.198, -0.7276), (0.4675, 1.129, -0.7276), (0.6786, 1.016, -0.7276), (0.8637, 0.8637, -0.7276), (1.016, 0.6786, -0.7276), (1.129, 0.4675, -0.7276), (1.198, 0.2383, -0.7276), (1.222, 2.127e-08, -0.7276), (1.198, -0.2383, -0.7276), (1.129, -0.4675, -0.7276), (1.016, -0.6786, -0.7276), (0.8637, -0.8637, -0.7276), (0.6786, -1.016, -0.7276), (0.4675, -1.129, -0.7276), (0.2383, -1.198, -0.7276), (-4.122e-07, -1.222, -0.7276), (-0.2383, -1.198, -0.7276), (-0.4675, -1.129, -0.7276), (-0.6786, -1.016, -0.7276), (-0.8637, -0.8637, -0.7276), (-1.016, -0.6786, -0.7276), (-1.129, -0.4675, -0.7276), (-1.198, -0.2383, -0.7276), (-1.222, 1.109e-06, -0.7276), (-1.198, 0.2383, -0.7276), (-1.129, 0.4675, -0.7276), (-1.016, 0.6786, -0.7276), (-0.8637, 0.8637, -0.7276), (-0.6786, 1.016, -0.7276), (-0.4675, 1.129, -0.7276), (-0.2383, 1.198, -0.7276), (-1.117, 0.4628, -0.4712), (-1.186, 0.2359, -0.4712), (0.8552, 0.8552, -0.4712), (0.6719, 1.006, -0.4712), (0.2359, -1.186, -0.4712), (0.4628, -1.117, -0.4712), (-1.209, 1.095e-06, -0.4712), (-1.186, -0.2359, -0.4712), (0.4628, 1.117, -0.4712), (0.2359, 1.186, -0.4712), (0.6719, -1.006, -0.4712), (0.8552, -0.8552, -0.4712), (-1.117, -0.4628, -0.4712), (-1.006, -0.6719, -0.4712), (1.006, -0.6719, -0.4712), (1.117, -0.4628, -0.4712), (-0.2359, 1.186, -0.4712), (-0.4628, 1.117, -0.4712), (-0.8552, -0.8552, -0.4712), (-0.6719, -1.006, -0.4712), (1.186, -0.2359, -0.4712), (1.209, 1.866e-08, -0.4712), (-0.6719, 1.006, -0.4712), (-0.8552, 0.8552, -0.4712), (-0.4628, -1.117, -0.4712), (-0.2359, -1.186, -0.4712), (1.186, 0.2359, -0.4712), (1.117, 0.4628, -0.4712), (-1.006, 0.6719, -0.4712), (1.006, 0.6719, -0.4712), (-4.057e-07, -1.209, -0.4712), (-1.16e-08, 1.209, -0.4712), (-1.129, 0.4675, -0.7276), (-1.198, 0.2383, -0.7276), (0.8637, 0.8637, -0.7276), (0.6786, 1.016, -0.7276), (0.2383, -1.198, -0.7276), (0.4675, -1.129, -0.7276), (-0.6786, 1.016, -0.7276), (-0.8637, 0.8637, -0.7276), (-0.4675, -1.129, -0.7276), (-0.2383, -1.198, -0.7276), (1.198, 0.2383, -0.7276), (1.129, 0.4675, -0.7276), (-1.416e-08, 1.222, -0.7276), (-0.2383, 1.198, -0.7276), (-1.016, -0.6786, -0.7276), (-0.8637, -0.8637, -0.7276), (1.129, -0.4675, -0.7276), (1.198, -0.2383, -0.7276), (-1.222, 1.109e-06, -0.7276), (-1.198, -0.2383, -0.7276), (0.4675, 1.129, -0.7276), (0.2383, 1.198, -0.7276), (0.6786, -1.016, -0.7276), (0.8637, -0.8637, -0.7276), (-1.016, 0.6786, -0.7276), (1.016, 0.6786, -0.7276), (-4.122e-07, -1.222, -0.7276), (-0.4675, 1.129, -0.7276), (-0.6786, -1.016, -0.7276), (1.222, 2.127e-08, -0.7276), (-1.129, -0.4675, -0.7276), (1.016, -0.6786, -0.7276), (-1.105, 0.2197, -0.5994), (0.6257, 0.9364, -0.5994), (0.431, -1.04, -0.5994), (-0.7963, 0.7963, -0.5994), (-0.2197, -1.105, -0.5994), (1.04, 0.431, -0.5994), (-0.2197, 1.105, -0.5994), (-0.7963, -0.7963, -0.5994), (1.105, -0.2197, -0.5994), (-1.105, -0.2197, -0.5994), (0.2197, 1.105, -0.5994), (0.7963, -0.7963, -0.5994), (-1.04, 0.431, -0.5994), (0.7963, 0.7963, -0.5994), (0.2197, -1.105, -0.5994), (-0.6257, 0.9364, -0.5994), (-0.431, -1.04, -0.5994), (1.105, 0.2197, -0.5994), (-3.918e-09, 1.126, -0.5994), (-0.9364, -0.6257, -0.5994), (1.04, -0.431, -0.5994), (-1.126, 1.044e-06, -0.5994), (0.431, 1.04, -0.5994), (0.6257, -0.9364, -0.5994), (-0.9364, 0.6257, -0.5994), (0.9364, 0.6257, -0.5994), (-3.709e-07, -1.126, -0.5994), (-0.431, 1.04, -0.5994), (-0.6257, -0.9364, -0.5994), (1.126, 4.2e-08, -0.5994), (-1.04, -0.431, -0.5994), (0.9364, -0.6257, -0.5994), (-0.2705, 0.6529, 0.1924), (-0.3926, 0.5876, 0.1924), (-0.3926, -0.5876, 0.1924), (-0.2705, -0.6529, 0.1924), (0.7067, 1.472e-07, 0.1924), (0.6932, 0.1379, 0.1924), (-0.4997, 0.4997, 0.1924), (-0.5876, 0.3926, 0.1924), (-0.1379, -0.6932, 0.1924), (-2.162e-07, -0.7067, 0.1924), (0.6529, 0.2705, 0.1924), (0.5876, 0.3926, 0.1924), (-0.6529, 0.2705, 0.1924), (-0.6932, 0.1379, 0.1924), (0.4997, 0.4997, 0.1924), (0.3926, 0.5876, 0.1924), (0.1379, -0.6932, 0.1924), (0.2705, -0.6529, 0.1924), (-0.7067, 7.763e-07, 0.1924), (-0.6932, -0.1379, 0.1924), (0.2705, 0.6529, 0.1924), (0.1379, 0.6932, 0.1924), (0.3926, -0.5876, 0.1924), (0.4997, -0.4997, 0.1924), (-0.6529, -0.2705, 0.1924), (-0.5876, -0.3926, 0.1924), (0.5876, -0.3926, 0.1924), (0.6529, -0.2705, 0.1924), (-0.1379, 0.6932, 0.1924), (-0.4997, -0.4997, 0.1924), (0.6932, -0.1379, 0.1924), (1.406e-08, 0.7067, 0.1924), (4.498e-09, 0.7739, 0.4035), (-0.151, 0.7591, 0.4035), (-0.6435, -0.43, 0.4035), (-0.5473, -0.5472, 0.4035), (0.715, -0.2962, 0.4035), (0.7591, -0.151, 0.4035), (-0.2962, 0.715, 0.4035), (-0.43, 0.6435, 0.4035), (-0.43, -0.6435, 0.4035), (-0.2962, -0.715, 0.4035), (0.7739, 1.308e-07, 0.4035), (0.7591, 0.151, 0.4035), (-0.5472, 0.5473, 0.4035), (-0.6435, 0.43, 0.4035), (-0.151, -0.7591, 0.4035), (-2.477e-07, -0.7739, 0.4035), (0.715, 0.2962, 0.4035), (0.6435, 0.43, 0.4035), (-0.715, 0.2962, 0.4035), (-0.7591, 0.151, 0.4035), (0.5472, 0.5472, 0.4035), (0.43, 0.6435, 0.4035), (0.151, -0.7591, 0.4035), (0.2962, -0.715, 0.4035), (-0.7739, 8.196e-07, 0.4035), (-0.7591, -0.151, 0.4035), (0.2962, 0.715, 0.4035), (0.151, 0.7591, 0.4035), (0.43, -0.6435, 0.4035), (0.5472, -0.5472, 0.4035), (-0.715, -0.2962, 0.4035), (0.6435, -0.43, 0.4035), (1.406e-08, 0.7067, 0.1924), (-0.5876, -0.3926, 0.1924), (0.6529, -0.2705, 0.1924), (-0.2705, 0.6529, 0.1924), (-0.3926, -0.5876, 0.1924), (0.7067, 1.472e-07, 0.1924), (-0.4997, 0.4997, 0.1924), (-0.1379, -0.6932, 0.1924), (0.6529, 0.2705, 0.1924), (-0.6529, 0.2705, 0.1924), (0.4997, 0.4997, 0.1924), (0.1379, -0.6932, 0.1924), (-0.7067, 7.763e-07, 0.1924), (0.2705, 0.6529, 0.1924), (0.3926, -0.5876, 0.1924), (-0.6529, -0.2705, 0.1924), (0.5876, -0.3926, 0.1924), (-0.1379, 0.6932, 0.1924), (-0.4997, -0.4997, 0.1924), (0.6932, -0.1379, 0.1924), (-0.3926, 0.5876, 0.1924), (-0.2705, -0.6529, 0.1924), (0.6932, 0.1379, 0.1924), (-0.5876, 0.3926, 0.1924), (-2.162e-07, -0.7067, 0.1924), (0.5876, 0.3926, 0.1924), (-0.6932, 0.1379, 0.1924), (0.3926, 0.5876, 0.1924), (0.2705, -0.6529, 0.1924), (-0.6932, -0.1379, 0.1924), (0.1379, 0.6932, 0.1924), (0.4997, -0.4997, 0.1924), (-0.1923, 0.2878, 2.432), (-0.2447, 0.2447, 2.432), (-0.1324, -0.3197, 2.432), (-0.06752, -0.3394, 2.432), (0.3394, 0.06752, 2.432), (0.3197, 0.1324, 2.432), (-0.2878, 0.1923, 2.432), (-0.3197, 0.1324, 2.432), (0.2878, 0.1923, 2.432), (0.2447, 0.2447, 2.432), (-2.247e-07, -0.3461, 2.432), (0.06752, -0.3394, 2.432), (-0.3394, 0.06752, 2.432), (-0.3461, 5.517e-07, 2.432), (0.1923, 0.2878, 2.432), (0.1324, 0.3197, 2.432), (0.1324, -0.3197, 2.432), (0.1923, -0.2878, 2.432), (-0.3394, -0.06752, 2.432), (-0.3197, -0.1324, 2.432), (0.06752, 0.3394, 2.432), (-1.119e-07, 0.3461, 2.432), (0.2447, -0.2447, 2.432), (0.2878, -0.1923, 2.432), (-0.06752, 0.3394, 2.432), (-0.2878, -0.1923, 2.432), (-0.2447, -0.2447, 2.432), (0.3197, -0.1324, 2.432), (0.3394, -0.06752, 2.432), (-0.1324, 0.3197, 2.432), (-0.1923, -0.2878, 2.432), (0.3461, 2.436e-07, 2.432), (-0.6382, 7.39e-07, 2.74), (-0.6259, -0.1245, 2.74), (0.2442, 0.5896, 2.74), (0.1245, 0.6259, 2.74), (0.3546, -0.5306, 2.74), (0.4513, -0.4513, 2.74), (-0.5896, -0.2442, 2.74), (-0.5306, -0.3546, 2.74), (0.5306, -0.3546, 2.74), (0.5896, -0.2442, 2.74), (-0.1245, 0.6259, 2.74), (-0.2442, 0.5896, 2.74), (-0.4513, -0.4513, 2.74), (-0.3546, -0.5306, 2.74), (0.6259, -0.1245, 2.74), (0.6382, 1.709e-07, 2.74), (-0.3546, 0.5306, 2.74), (-0.4513, 0.4513, 2.74), (-0.2442, -0.5896, 2.74), (-0.1245, -0.6259, 2.74), (0.6259, 0.1245, 2.74), (0.5896, 0.2442, 2.74), (-0.5306, 0.3546, 2.74), (-0.5896, 0.2442, 2.74), (0.5306, 0.3546, 2.74), (0.4513, 0.4513, 2.74), (-3.538e-07, -0.6382, 2.74), (0.1245, -0.6259, 2.74), (-0.6259, 0.1245, 2.74), (0.3546, 0.5306, 2.74), (0.2442, -0.5896, 2.74), (-1.458e-07, 0.6382, 2.74), (-0.1907, 0.4605, 2.887), (-0.2769, 0.4144, 2.887), (-0.2769, -0.4144, 2.887), (-0.1907, -0.4605, 2.887), (0.4984, 2.151e-07, 2.887), (0.4888, 0.09723, 2.887), (-0.3524, 0.3524, 2.887), (-0.4144, 0.2769, 2.887), (-0.09723, -0.4888, 2.887), (-3.027e-07, -0.4984, 2.887), (0.4605, 0.1907, 2.887), (0.4144, 0.2769, 2.887), (-0.4605, 0.1907, 2.887), (-0.4888, 0.09723, 2.887), (0.3524, 0.3524, 2.887), (0.2769, 0.4144, 2.887), (0.09723, -0.4888, 2.887), (0.1907, -0.4605, 2.887), (-0.4984, 6.587e-07, 2.887), (-0.4888, -0.09723, 2.887), (0.1907, 0.4605, 2.887), (0.09723, 0.4888, 2.887), (0.2769, -0.4144, 2.887), (0.3524, -0.3524, 2.887), (-0.4605, -0.1907, 2.887), (-0.4144, -0.2769, 2.887), (0.4144, -0.2769, 2.887), (0.4605, -0.1907, 2.887), (-0.09723, 0.4888, 2.887), (-0.3524, -0.3524, 2.887), (0.4888, -0.09723, 2.887), (-1.403e-07, 0.4984, 2.887), (-0.2769, 0.4144, 3.049), (-0.1907, -0.4605, 3.049), (0.4888, 0.09723, 3.049), (-0.4144, 0.2769, 3.049), (-3.963e-07, -0.4984, 3.049), (0.4144, 0.2769, 3.049), (-0.4888, 0.09723, 3.049), (0.2769, 0.4144, 3.049), (0.1907, -0.4605, 3.049), (-0.4888, -0.09723, 3.049), (0.09723, 0.4888, 3.049), (0.3524, -0.3524, 3.049), (-0.4144, -0.2769, 3.049), (0.4605, -0.1907, 3.049), (-2.339e-07, 0.4984, 3.049), (-0.1907, 0.4605, 3.049), (-0.2769, -0.4144, 3.049), (0.4984, 2.151e-07, 3.049), (-0.3524, 0.3524, 3.049), (-0.09723, -0.4888, 3.049), (0.4605, 0.1907, 3.049), (-0.4605, 0.1907, 3.049), (0.3524, 0.3524, 3.049), (0.09723, -0.4888, 3.049), (-0.4984, 6.587e-07, 3.049), (0.1907, 0.4605, 3.049), (0.2769, -0.4144, 3.049), (-0.4605, -0.1907, 3.049), (0.4144, -0.2769, 3.049), (-0.09723, 0.4888, 3.049), (-0.3524, -0.3524, 3.049), (0.4888, -0.09723, 3.049), (-0.4313, 0.1787, 3.238), (-0.4579, 0.09108, 3.238), (0.3301, 0.3301, 3.238), (0.2594, 0.3882, 3.238), (0.09108, -0.4579, 3.238), (0.1787, -0.4313, 3.238), (-0.4668, 6.372e-07, 3.238), (-0.4579, -0.09107, 3.238), (0.1787, 0.4313, 3.238), (0.09108, 0.4579, 3.238), (0.2594, -0.3882, 3.238), (0.3301, -0.3301, 3.238), (-0.4313, -0.1787, 3.238), (-0.3882, -0.2594, 3.238), (0.3882, -0.2594, 3.238), (0.4313, -0.1787, 3.238), (-0.09108, 0.4579, 3.238), (-0.1787, 0.4313, 3.238), (-0.3301, -0.3301, 3.238), (-0.2594, -0.3882, 3.238), (0.4579, -0.09108, 3.238), (0.4668, 2.217e-07, 3.238), (-0.2594, 0.3882, 3.238), (-0.3301, 0.3301, 3.238), (-0.1787, -0.4313, 3.238), (-0.09108, -0.4579, 3.238), (0.4579, 0.09108, 3.238), (0.4313, 0.1787, 3.238), (-0.3882, 0.2594, 3.238), (0.3882, 0.2594, 3.238), (-4.269e-07, -0.4668, 3.238), (-2.748e-07, 0.4668, 3.238), (-0.1626, 0.8173, 2.538), (-0.3189, 0.7699, 2.538), (-0.5893, -0.5893, 2.538), (-0.463, -0.6929, 2.538), (0.8173, -0.1626, 2.538), (0.8333, 1.093e-07, 2.538), (-0.463, 0.6929, 2.538), (-0.5893, 0.5893, 2.538), (-0.3189, -0.7699, 2.538), (-0.1626, -0.8173, 2.538), (0.8173, 0.1626, 2.538), (0.7699, 0.3189, 2.538), (-0.6929, 0.463, 2.538), (-0.7699, 0.3189, 2.538), (0.6929, 0.463, 2.538), (0.5893, 0.5893, 2.538), (-4.354e-07, -0.8333, 2.538), (0.1626, -0.8173, 2.538), (-0.8173, 0.1626, 2.538), (-0.8333, 8.51e-07, 2.538), (0.463, 0.6929, 2.538), (0.3189, 0.7699, 2.538), (0.3189, -0.7699, 2.538), (0.463, -0.6929, 2.538), (-0.8173, -0.1626, 2.538), (-0.7699, -0.3189, 2.538), (0.1626, 0.8173, 2.538), (-1.638e-07, 0.8333, 2.538), (0.5893, -0.5893, 2.538), (0.6929, -0.463, 2.538), (-0.6929, -0.463, 2.538), (0.7699, -0.3189, 2.538), (-0.8333, 8.51e-07, 2.64), (0.3189, 0.7699, 2.64), (0.463, -0.6929, 2.64), (-0.7699, -0.3189, 2.64), (0.6929, -0.463, 2.64), (-0.1626, 0.8173, 2.64), (-0.5893, -0.5893, 2.64), (0.8173, -0.1626, 2.64), (-0.463, 0.6929, 2.64), (-0.3189, -0.7699, 2.64), (0.8173, 0.1626, 2.64), (-0.6929, 0.463, 2.64), (0.6929, 0.463, 2.64), (-4.29e-07, -0.8333, 2.64), (-0.8173, 0.1626, 2.64), (0.463, 0.6929, 2.64), (0.3189, -0.7699, 2.64), (-0.8173, -0.1626, 2.64), (0.1626, 0.8173, 2.64), (0.5893, -0.5893, 2.64), (-0.6929, -0.463, 2.64), (0.7699, -0.3189, 2.64), (-0.3189, 0.7699, 2.64), (-0.463, -0.6929, 2.64), (0.8333, 1.093e-07, 2.64), (-0.5893, 0.5893, 2.64), (-0.1626, -0.8173, 2.64), (0.7699, 0.3189, 2.64), (-0.7699, 0.3189, 2.64), (0.5893, 0.5893, 2.64), (0.1626, -0.8173, 2.64), (-1.575e-07, 0.8333, 2.64), (-0.146, 0.734, 3.944), (-0.2864, 0.6914, 3.944), (-0.5292, -0.5292, 3.944), (-0.4158, -0.6222, 3.944), (0.734, -0.146, 3.944), (0.7484, 1.359e-07, 3.944), (-0.4158, 0.6222, 3.944), (-0.5292, 0.5292, 3.944), (-0.2864, -0.6914, 3.944), (-0.146, -0.734, 3.944), (0.734, 0.146, 3.944), (0.6914, 0.2864, 3.944), (-0.6222, 0.4158, 3.944), (-0.6914, 0.2864, 3.944), (0.6222, 0.4158, 3.944), (0.5292, 0.5292, 3.944), (-6.828e-07, -0.7484, 3.944), (0.146, -0.734, 3.944), (-0.734, 0.146, 3.944), (-0.7484, 8.02e-07, 3.944), (0.4158, 0.6222, 3.944), (0.2864, 0.6914, 3.944), (0.2864, -0.6914, 3.944), (0.4158, -0.6222, 3.944), (-0.734, -0.146, 3.944), (-0.6914, -0.2864, 3.944), (0.146, 0.734, 3.944), (-4.389e-07, 0.7484, 3.944), (0.5292, -0.5292, 3.944), (0.6222, -0.4158, 3.944), (-0.6222, -0.4158, 3.944), (0.6914, -0.2864, 3.944), (4.498e-09, 0.7739, 0.4035), (-0.6435, -0.43, 0.4035), (0.715, -0.2962, 0.4035), (-0.2962, 0.715, 0.4035), (-0.43, -0.6435, 0.4035), (0.7739, 1.308e-07, 0.4035), (-0.5472, 0.5473, 0.4035), (-0.151, -0.7591, 0.4035), (0.715, 0.2962, 0.4035), (-0.715, 0.2962, 0.4035), (0.5472, 0.5472, 0.4035), (0.151, -0.7591, 0.4035), (-0.7739, 8.196e-07, 0.4035), (0.2962, 0.715, 0.4035), (0.43, -0.6435, 0.4035), (-0.715, -0.2962, 0.4035), (0.6435, -0.43, 0.4035), (-0.151, 0.7591, 0.4035), (-0.5473, -0.5472, 0.4035), (0.7591, -0.151, 0.4035), (-0.43, 0.6435, 0.4035), (-0.2962, -0.715, 0.4035), (0.7591, 0.151, 0.4035), (-0.6435, 0.43, 0.4035), (-2.477e-07, -0.7739, 0.4035), (0.6435, 0.43, 0.4035), (-0.7591, 0.151, 0.4035), (0.43, 0.6435, 0.4035), (0.2962, -0.715, 0.4035), (-0.7591, -0.151, 0.4035), (0.151, 0.7591, 0.4035), (0.5472, -0.5472, 0.4035), (-0.7591, -0.151, 0.4035), (-0.715, -0.2962, 0.4035), (0.151, 0.7591, 0.4035), (4.498e-09, 0.7739, 0.4035), (0.5472, -0.5472, 0.4035), (0.6435, -0.43, 0.4035), (-0.151, 0.7591, 0.4035), (-0.6435, -0.43, 0.4035), (-0.5473, -0.5472, 0.4035), (0.715, -0.2962, 0.4035), (0.7591, -0.151, 0.4035), (-0.2962, 0.715, 0.4035), (-0.43, 0.6435, 0.4035), (-0.43, -0.6435, 0.4035), (-0.2962, -0.715, 0.4035), (0.7739, 1.308e-07, 0.4035), (0.7591, 0.151, 0.4035), (-0.5472, 0.5473, 0.4035), (-0.6435, 0.43, 0.4035), (-0.151, -0.7591, 0.4035), (-2.477e-07, -0.7739, 0.4035), (0.715, 0.2962, 0.4035), (0.6435, 0.43, 0.4035), (-0.715, 0.2962, 0.4035), (-0.7591, 0.151, 0.4035), (0.5472, 0.5472, 0.4035), (0.43, 0.6435, 0.4035), (0.151, -0.7591, 0.4035), (0.2962, -0.715, 0.4035), (-0.7739, 8.196e-07, 0.4035), (0.2962, 0.715, 0.4035), (0.43, -0.6435, 0.4035), (-1.416e-08, 1.222, -1.005), (0.2383, 1.198, -1.005), (0.4675, 1.129, -1.005), (0.6786, 1.016, -1.005), (0.8637, 0.8637, -1.005), (1.016, 0.6786, -1.005), (1.129, 0.4675, -1.005), (1.198, 0.2383, -1.005), (1.222, 2.127e-08, -1.005), (1.198, -0.2383, -1.005), (1.129, -0.4675, -1.005), (1.016, -0.6786, -1.005), (0.8637, -0.8637, -1.005), (0.6786, -1.016, -1.005), (0.4675, -1.129, -1.005), (0.2383, -1.198, -1.005), (-4.122e-07, -1.222, -1.005), (-0.2383, -1.198, -1.005), (-0.4675, -1.129, -1.005), (-0.6786, -1.016, -1.005), (-0.8637, -0.8637, -1.005), (-1.016, -0.6786, -1.005), (-1.129, -0.4675, -1.005), (-1.198, -0.2383, -1.005), (-1.222, 1.109e-06, -1.005), (-1.198, 0.2383, -1.005), (-1.129, 0.4675, -1.005), (-1.016, 0.6786, -1.005), (-0.8637, 0.8637, -1.005), (-0.6786, 1.016, -1.005), (-0.4675, 1.129, -1.005), (-0.2383, 1.198, -1.005)], [], [(1040, 1, 3, 1041), (1041, 3, 5, 1042), (1042, 5, 7, 1043), (1043, 7, 9, 1044), (1044, 9, 11, 1045), (1045, 11, 13, 1046), (1046, 13, 15, 1047), (1047, 15, 17, 1048), (1048, 17, 19, 1049), (1049, 19, 21, 1050), (1050, 21, 23, 1051), (1051, 23, 25, 1052), (1052, 25, 27, 1053), (1053, 27, 29, 1054), (1054, 29, 31, 1055), (1055, 31, 33, 1056), (1056, 33, 35, 1057), (1057, 35, 37, 1058), (1058, 37, 39, 1059), (1059, 39, 41, 1060), (1060, 41, 43, 1061), (1061, 43, 45, 1062), (1062, 45, 47, 1063), (1063, 47, 49, 1064), (1064, 49, 51, 1065), (1065, 51, 53, 1066), (1066, 53, 55, 1067), (1067, 55, 57, 1068), (1068, 57, 59, 1069), (1069, 59, 61, 1070), (1148, 1136, 89, 90), (1071, 63, 1, 1040), (1070, 61, 63, 1071), (0, 2, 4, 6, 8, 10, 12, 14, 16, 18, 20, 22, 24, 26, 28, 30, 32, 34, 36, 38, 40, 42, 44, 46, 48, 50, 52, 54, 56, 58, 60, 62), (1072, 1073, 121, 122), (1149, 1137, 67, 68), (1150, 1138, 78, 79), (1151, 1139, 92, 93), (1152, 1140, 81, 82), (1153, 1141, 70, 71), (1154, 1142, 95, 64), (1155, 1143, 84, 85), (1156, 1144, 73, 74), (1157, 1145, 87, 88), (1158, 1146, 65, 66), (1159, 1147, 76, 77), (1160, 1148, 90, 91), (1161, 1149, 68, 69), (1162, 1150, 79, 80), (1163, 1151, 93, 94), (1164, 1152, 82, 83), (1146, 1154, 64, 65), (1165, 1153, 71, 72), (1166, 1155, 85, 86), (1167, 1156, 74, 75), (1136, 1157, 88, 89), (1137, 1158, 66, 67), (1138, 1159, 77, 78), (1139, 1160, 91, 92), (1140, 1162, 80, 81), (1141, 1161, 69, 70), (1142, 1163, 94, 95), (1143, 1164, 83, 84), (1144, 1165, 72, 73), (1145, 1166, 86, 87), (1147, 1167, 75, 76), (124, 123, 155, 156), (1074, 1075, 99, 100), (1076, 1077, 110, 111), (1078, 1079, 119, 120), (1080, 1081, 97, 98), (1082, 1083, 108, 109), (1084, 1085, 117, 118), (1086, 1087, 106, 107), (1088, 1089, 126, 127), (1090, 1091, 115, 116), (1092, 1093, 104, 105), (1094, 1095, 124, 125), (1096, 1097, 113, 114), (1098, 1099, 102, 103), (1100, 1072, 122, 123), (1101, 1074, 100, 101), (1102, 1076, 111, 112), (1073, 1078, 120, 121), (1075, 1080, 98, 99), (1077, 1082, 109, 110), (1079, 1084, 118, 119), (1081, 1103, 96, 97), (1083, 1086, 107, 108), (1103, 1088, 127, 96), (1085, 1090, 116, 117), (1087, 1092, 105, 106), (1089, 1094, 125, 126), (1091, 1096, 114, 115), (1093, 1098, 103, 104), (1095, 1100, 123, 124), (1097, 1102, 112, 113), (1099, 1101, 101, 102), (1168, 1169, 189, 190), (113, 112, 144, 145), (102, 101, 133, 134), (122, 121, 153, 154), (100, 99, 131, 132), (111, 110, 142, 143), (120, 119, 151, 152), (98, 97, 129, 130), (109, 108, 140, 141), (118, 117, 149, 150), (107, 106, 138, 139), (127, 126, 158, 159), (116, 115, 147, 148), (105, 104, 136, 137), (125, 124, 156, 157), (114, 113, 145, 146), (103, 102, 134, 135), (123, 122, 154, 155), (101, 100, 132, 133), (112, 111, 143, 144), (121, 120, 152, 153), (99, 98, 130, 131), (110, 109, 141, 142), (119, 118, 150, 151), (97, 96, 128, 129), (108, 107, 139, 140), (96, 127, 159, 128), (117, 116, 148, 149), (106, 105, 137, 138), (126, 125, 157, 158), (115, 114, 146, 147), (104, 103, 135, 136), (1200, 1201, 223, 192), (1170, 1171, 178, 179), (1172, 1173, 167, 168), (1174, 1175, 187, 188), (1176, 1177, 176, 177), (1178, 1179, 165, 166), (1180, 1181, 185, 186), (1182, 1183, 163, 164), (1184, 1185, 174, 175), (1186, 1187, 183, 184), (1188, 1189, 161, 162), (1190, 1191, 172, 173), (1192, 1193, 181, 182), (1194, 1195, 170, 171), (1196, 1168, 190, 191), (1197, 1170, 179, 180), (1198, 1172, 168, 169), (1169, 1174, 188, 189), (1171, 1176, 177, 178), (1173, 1178, 166, 167), (1175, 1180, 186, 187), (1179, 1182, 164, 165), (1177, 1184, 175, 176), (1181, 1186, 184, 185), (1183, 1188, 162, 163), (1185, 1190, 173, 174), (1187, 1192, 182, 183), (1189, 1199, 160, 161), (1191, 1194, 171, 172), (1199, 1196, 191, 160), (1193, 1197, 180, 181), (1195, 1198, 169, 170), (1552, 1553, 246, 247), (1202, 1203, 212, 213), (1204, 1205, 201, 202), (1206, 1207, 221, 222), (1208, 1209, 210, 211), (1210, 1211, 199, 200), (1212, 1213, 219, 220), (1214, 1215, 208, 209), (1216, 1217, 197, 198), (1218, 1219, 217, 218), (1220, 1221, 195, 196), (1222, 1223, 206, 207), (1224, 1225, 215, 216), (1226, 1227, 193, 194), (1228, 1229, 204, 205), (1230, 1202, 213, 214), (1231, 1204, 202, 203), (1201, 1206, 222, 223), (1203, 1208, 211, 212), (1205, 1210, 200, 201), (1207, 1212, 220, 221), (1209, 1214, 209, 210), (1211, 1216, 198, 199), (1213, 1218, 218, 219), (1217, 1220, 196, 197), (1215, 1222, 207, 208), (1219, 1224, 216, 217), (1221, 1226, 194, 195), (1223, 1228, 205, 206), (1225, 1230, 214, 215), (1227, 1200, 192, 193), (1229, 1231, 203, 204), (249, 248, 280, 281), (1554, 1555, 224, 225), (1556, 1557, 235, 236), (1555, 1558, 255, 224), (1559, 1560, 244, 245), (1561, 1562, 233, 234), (1563, 1564, 253, 254), (1565, 1566, 242, 243), (1567, 1568, 231, 232), (1569, 1570, 251, 252), (1571, 1572, 240, 241), (1573, 1574, 229, 230), (1575, 1576, 249, 250), (1577, 1578, 227, 228), (1579, 1580, 238, 239), (1581, 1552, 247, 248), (1582, 1554, 225, 226), (1583, 1556, 236, 237), (1553, 1559, 245, 246), (1557, 1561, 234, 235), (1558, 1563, 254, 255), (1560, 1565, 243, 244), (1562, 1567, 232, 233), (1564, 1569, 252, 253), (1566, 1571, 241, 242), (1568, 1573, 230, 231), (1570, 1575, 250, 251), (1574, 1577, 228, 229), (1572, 1579, 239, 240), (1576, 1581, 248, 249), (1578, 1582, 226, 227), (1580, 1583, 237, 238), (283, 282, 314, 315), (227, 226, 258, 259), (238, 237, 269, 270), (247, 246, 278, 279), (225, 224, 256, 257), (236, 235, 267, 268), (224, 255, 287, 256), (245, 244, 276, 277), (234, 233, 265, 266), (254, 253, 285, 286), (243, 242, 274, 275), (232, 231, 263, 264), (252, 251, 283, 284), (241, 240, 272, 273), (230, 229, 261, 262), (250, 249, 281, 282), (228, 227, 259, 260), (239, 238, 270, 271), (248, 247, 279, 280), (226, 225, 257, 258), (237, 236, 268, 269), (246, 245, 277, 278), (235, 234, 266, 267), (255, 254, 286, 287), (244, 243, 275, 276), (233, 232, 264, 265), (253, 252, 284, 285), (242, 241, 273, 274), (231, 230, 262, 263), (251, 250, 282, 283), (229, 228, 260, 261), (240, 239, 271, 272), (1264, 1265, 348, 349), (261, 260, 292, 293), (272, 271, 303, 304), (281, 280, 312, 313), (259, 258, 290, 291), (270, 269, 301, 302), (279, 278, 310, 311), (257, 256, 288, 289), (268, 267, 299, 300), (256, 287, 319, 288), (277, 276, 308, 309), (266, 265, 297, 298), (286, 285, 317, 318), (275, 274, 306, 307), (264, 263, 295, 296), (284, 283, 315, 316), (273, 272, 304, 305), (262, 261, 293, 294), (282, 281, 313, 314), (260, 259, 291, 292), (271, 270, 302, 303), (280, 279, 311, 312), (258, 257, 289, 290), (269, 268, 300, 301), (278, 277, 309, 310), (267, 266, 298, 299), (287, 286, 318, 319), (276, 275, 307, 308), (265, 264, 296, 297), (285, 284, 316, 317), (274, 273, 305, 306), (263, 262, 294, 295), (1424, 1425, 382, 383), (1266, 1267, 337, 338), (1268, 1269, 326, 327), (1270, 1271, 346, 347), (1272, 1273, 324, 325), (1274, 1275, 335, 336), (1276, 1277, 344, 345), (1278, 1279, 322, 323), (1280, 1281, 333, 334), (1282, 1283, 342, 343), (1284, 1285, 320, 321), (1286, 1287, 331, 332), (1285, 1288, 351, 320), (1289, 1290, 340, 341), (1291, 1292, 329, 330), (1293, 1264, 349, 350), (1294, 1266, 338, 339), (1295, 1268, 327, 328), (1265, 1270, 347, 348), (1267, 1274, 336, 337), (1269, 1272, 325, 326), (1271, 1276, 345, 346), (1273, 1278, 323, 324), (1275, 1280, 334, 335), (1277, 1282, 343, 344), (1279, 1284, 321, 322), (1281, 1286, 332, 333), (1283, 1289, 341, 342), (1287, 1291, 330, 331), (1288, 1293, 350, 351), (1290, 1294, 339, 340), (1292, 1295, 328, 329), (374, 373, 405, 406), (1426, 1427, 371, 372), (1428, 1429, 360, 361), (1430, 1431, 380, 381), (1432, 1433, 369, 370), (1434, 1435, 358, 359), (1436, 1437, 378, 379), (1438, 1439, 356, 357), (1440, 1441, 367, 368), (1442, 1443, 376, 377), (1444, 1445, 354, 355), (1446, 1447, 365, 366), (1448, 1449, 374, 375), (1450, 1451, 352, 353), (1452, 1453, 363, 364), (1451, 1424, 383, 352), (1454, 1426, 372, 373), (1455, 1428, 361, 362), (1425, 1430, 381, 382), (1427, 1432, 370, 371), (1429, 1434, 359, 360), (1431, 1436, 379, 380), (1433, 1440, 368, 369), (1435, 1438, 357, 358), (1437, 1442, 377, 378), (1439, 1444, 355, 356), (1441, 1446, 366, 367), (1443, 1448, 375, 376), (1445, 1450, 353, 354), (1447, 1452, 364, 365), (1449, 1454, 373, 374), (1453, 1455, 362, 363), (1296, 1297, 439, 440), (363, 362, 394, 395), (383, 382, 414, 415), (372, 371, 403, 404), (361, 360, 392, 393), (381, 380, 412, 413), (370, 369, 401, 402), (359, 358, 390, 391), (379, 378, 410, 411), (357, 356, 388, 389), (368, 367, 399, 400), (377, 376, 408, 409), (355, 354, 386, 387), (366, 365, 397, 398), (375, 374, 406, 407), (353, 352, 384, 385), (364, 363, 395, 396), (352, 383, 415, 384), (373, 372, 404, 405), (362, 361, 393, 394), (382, 381, 413, 414), (371, 370, 402, 403), (360, 359, 391, 392), (380, 379, 411, 412), (369, 368, 400, 401), (358, 357, 389, 390), (378, 377, 409, 410), (356, 355, 387, 388), (367, 366, 398, 399), (376, 375, 407, 408), (354, 353, 385, 386), (365, 364, 396, 397), (442, 441, 473, 474), (1298, 1299, 417, 418), (1300, 1301, 428, 429), (1302, 1303, 437, 438), (1304, 1305, 426, 427), (1306, 1307, 446, 447), (1308, 1309, 435, 436), (1310, 1311, 424, 425), (1312, 1313, 444, 445), (1314, 1315, 433, 434), (1316, 1317, 422, 423), (1318, 1319, 442, 443), (1320, 1321, 420, 421), (1322, 1323, 431, 432), (1324, 1296, 440, 441), (1325, 1298, 418, 419), (1326, 1300, 429, 430), (1297, 1302, 438, 439), (1299, 1327, 416, 417), (1301, 1304, 427, 428), (1327, 1306, 447, 416), (1303, 1308, 436, 437), (1305, 1310, 425, 426), (1307, 1312, 445, 446), (1309, 1314, 434, 435), (1311, 1316, 423, 424), (1313, 1318, 443, 444), (1315, 1322, 432, 433), (1317, 1320, 421, 422), (1319, 1324, 441, 442), (1321, 1325, 419, 420), (1323, 1326, 430, 431), (476, 475, 507, 508), (420, 419, 451, 452), (431, 430, 462, 463), (440, 439, 471, 472), (418, 417, 449, 450), (429, 428, 460, 461), (438, 437, 469, 470), (427, 426, 458, 459), (447, 446, 478, 479), (436, 435, 467, 468), (425, 424, 456, 457), (445, 444, 476, 477), (434, 433, 465, 466), (423, 422, 454, 455), (443, 442, 474, 475), (421, 420, 452, 453), (432, 431, 463, 464), (441, 440, 472, 473), (419, 418, 450, 451), (430, 429, 461, 462), (439, 438, 470, 471), (417, 416, 448, 449), (428, 427, 459, 460), (416, 447, 479, 448), (437, 436, 468, 469), (426, 425, 457, 458), (446, 445, 477, 478), (435, 434, 466, 467), (424, 423, 455, 456), (444, 443, 475, 476), (433, 432, 464, 465), (422, 421, 453, 454), (1375, 1360, 541, 542), (465, 464, 496, 497), (454, 453, 485, 486), (474, 473, 505, 506), (452, 451, 483, 484), (463, 462, 494, 495), (472, 471, 503, 504), (450, 449, 481, 482), (461, 460, 492, 493), (470, 469, 501, 502), (459, 458, 490, 491), (479, 478, 510, 511), (468, 467, 499, 500), (457, 456, 488, 489), (477, 476, 508, 509), (466, 465, 497, 498), (455, 454, 486, 487), (475, 474, 506, 507), (453, 452, 484, 485), (464, 463, 495, 496), (473, 472, 504, 505), (451, 450, 482, 483), (462, 461, 493, 494), (471, 470, 502, 503), (449, 448, 480, 481), (460, 459, 491, 492), (448, 479, 511, 480), (469, 468, 500, 501), (458, 457, 489, 490), (478, 477, 509, 510), (467, 466, 498, 499), (456, 455, 487, 488), (533, 532, 564, 565), (1376, 1361, 530, 531), (1377, 1362, 519, 520), (1378, 1363, 539, 540), (1379, 1364, 528, 529), (1380, 1365, 517, 518), (1381, 1366, 537, 538), (1382, 1367, 515, 516), (1383, 1368, 526, 527), (1384, 1369, 535, 536), (1385, 1370, 513, 514), (1386, 1371, 524, 525), (1387, 1372, 533, 534), (1388, 1373, 522, 523), (1389, 1375, 542, 543), (1390, 1376, 531, 532), (1391, 1377, 520, 521), (1360, 1378, 540, 541), (1361, 1379, 529, 530), (1362, 1380, 518, 519), (1363, 1381, 538, 539), (1365, 1382, 516, 517), (1364, 1383, 527, 528), (1366, 1384, 536, 537), (1367, 1385, 514, 515), (1368, 1386, 525, 526), (1369, 1387, 534, 535), (1370, 1374, 512, 513), (1371, 1388, 523, 524), (1374, 1389, 543, 512), (1372, 1390, 532, 533), (1373, 1391, 521, 522), (566, 565, 597, 598), (522, 521, 553, 554), (542, 541, 573, 574), (531, 530, 562, 563), (520, 519, 551, 552), (540, 539, 571, 572), (529, 528, 560, 561), (518, 517, 549, 550), (538, 537, 569, 570), (516, 515, 547, 548), (527, 526, 558, 559), (536, 535, 567, 568), (514, 513, 545, 546), (525, 524, 556, 557), (512, 543, 575, 544), (534, 533, 565, 566), (523, 522, 554, 555), (543, 542, 574, 575), (532, 531, 563, 564), (521, 520, 552, 553), (541, 540, 572, 573), (530, 529, 561, 562), (519, 518, 550, 551), (539, 538, 570, 571), (517, 516, 548, 549), (528, 527, 559, 560), (537, 536, 568, 569), (515, 514, 546, 547), (526, 525, 557, 558), (535, 534, 566, 567), (513, 512, 544, 545), (524, 523, 555, 556), (600, 599, 631, 632), (555, 554, 586, 587), (575, 574, 606, 607), (564, 563, 595, 596), (553, 552, 584, 585), (573, 572, 604, 605), (562, 561, 593, 594), (551, 550, 582, 583), (571, 570, 602, 603), (549, 548, 580, 581), (560, 559, 591, 592), (569, 568, 600, 601), (547, 546, 578, 579), (558, 557, 589, 590), (567, 566, 598, 599), (545, 544, 576, 577), (556, 555, 587, 588), (544, 575, 607, 576), (565, 564, 596, 597), (554, 553, 585, 586), (574, 573, 605, 606), (563, 562, 594, 595), (552, 551, 583, 584), (572, 571, 603, 604), (561, 560, 592, 593), (550, 549, 581, 582), (570, 569, 601, 602), (548, 547, 579, 580), (559, 558, 590, 591), (568, 567, 599, 600), (546, 545, 577, 578), (557, 556, 588, 589), (1392, 1393, 665, 666), (578, 577, 609, 610), (589, 588, 620, 621), (598, 597, 629, 630), (587, 586, 618, 619), (607, 606, 638, 639), (596, 595, 627, 628), (585, 584, 616, 617), (605, 604, 636, 637), (594, 593, 625, 626), (583, 582, 614, 615), (603, 602, 634, 635), (581, 580, 612, 613), (592, 591, 623, 624), (601, 600, 632, 633), (579, 578, 610, 611), (590, 589, 621, 622), (599, 598, 630, 631), (577, 576, 608, 609), (588, 587, 619, 620), (576, 607, 639, 608), (597, 596, 628, 629), (586, 585, 617, 618), (606, 605, 637, 638), (595, 594, 626, 627), (584, 583, 615, 616), (604, 603, 635, 636), (593, 592, 624, 625), (582, 581, 613, 614), (602, 601, 633, 634), (580, 579, 611, 612), (591, 590, 622, 623), (669, 668, 700, 701), (1394, 1395, 643, 644), (1396, 1397, 654, 655), (1398, 1399, 663, 664), (1400, 1401, 641, 642), (1402, 1403, 652, 653), (1404, 1405, 661, 662), (1406, 1407, 650, 651), (1408, 1409, 670, 671), (1410, 1411, 659, 660), (1412, 1413, 648, 649), (1414, 1415, 668, 669), (1416, 1417, 657, 658), (1418, 1419, 646, 647), (1420, 1392, 666, 667), (1421, 1394, 644, 645), (1422, 1396, 655, 656), (1393, 1398, 664, 665), (1395, 1400, 642, 643), (1397, 1402, 653, 654), (1399, 1404, 662, 663), (1401, 1423, 640, 641), (1403, 1406, 651, 652), (1423, 1408, 671, 640), (1405, 1410, 660, 661), (1407, 1412, 649, 650), (1409, 1414, 669, 670), (1411, 1416, 658, 659), (1413, 1418, 647, 648), (1415, 1420, 667, 668), (1417, 1422, 656, 657), (1419, 1421, 645, 646), (1488, 1489, 734, 735), (658, 657, 689, 690), (647, 646, 678, 679), (667, 666, 698, 699), (645, 644, 676, 677), (656, 655, 687, 688), (665, 664, 696, 697), (643, 642, 674, 675), (654, 653, 685, 686), (663, 662, 694, 695), (641, 640, 672, 673), (652, 651, 683, 684), (640, 671, 703, 672), (661, 660, 692, 693), (650, 649, 681, 682), (670, 669, 701, 702), (659, 658, 690, 691), (648, 647, 679, 680), (668, 667, 699, 700), (657, 656, 688, 689), (646, 645, 677, 678), (666, 665, 697, 698), (644, 643, 675, 676), (655, 654, 686, 687), (664, 663, 695, 696), (642, 641, 673, 674), (653, 652, 684, 685), (662, 661, 693, 694), (651, 650, 682, 683), (671, 670, 702, 703), (660, 659, 691, 692), (649, 648, 680, 681), (726, 725, 757, 758), (1490, 1491, 723, 724), (1492, 1493, 712, 713), (1494, 1495, 732, 733), (1496, 1497, 721, 722), (1498, 1499, 710, 711), (1500, 1501, 730, 731), (1502, 1503, 708, 709), (1504, 1505, 719, 720), (1506, 1507, 728, 729), (1508, 1509, 706, 707), (1510, 1511, 717, 718), (1512, 1513, 726, 727), (1514, 1515, 704, 705), (1516, 1517, 715, 716), (1515, 1488, 735, 704), (1518, 1490, 724, 725), (1519, 1492, 713, 714), (1489, 1494, 733, 734), (1491, 1496, 722, 723), (1493, 1498, 711, 712), (1495, 1500, 731, 732), (1497, 1504, 720, 721), (1499, 1502, 709, 710), (1501, 1506, 729, 730), (1503, 1508, 707, 708), (1505, 1510, 718, 719), (1507, 1512, 727, 728), (1509, 1514, 705, 706), (1511, 1516, 716, 717), (1513, 1518, 725, 726), (1517, 1519, 714, 715), (760, 759, 791, 792), (715, 714, 746, 747), (735, 734, 766, 767), (724, 723, 755, 756), (713, 712, 744, 745), (733, 732, 764, 765), (722, 721, 753, 754), (711, 710, 742, 743), (731, 730, 762, 763), (709, 708, 740, 741), (720, 719, 751, 752), (729, 728, 760, 761), (707, 706, 738, 739), (718, 717, 749, 750), (727, 726, 758, 759), (705, 704, 736, 737), (716, 715, 747, 748), (704, 735, 767, 736), (725, 724, 756, 757), (714, 713, 745, 746), (734, 733, 765, 766), (723, 722, 754, 755), (712, 711, 743, 744), (732, 731, 763, 764), (721, 720, 752, 753), (710, 709, 741, 742), (730, 729, 761, 762), (708, 707, 739, 740), (719, 718, 750, 751), (728, 727, 759, 760), (706, 705, 737, 738), (717, 716, 748, 749), (794, 793, 825, 826), (738, 737, 769, 770), (749, 748, 780, 781), (758, 757, 789, 790), (747, 746, 778, 779), (767, 766, 798, 799), (756, 755, 787, 788), (745, 744, 776, 777), (765, 764, 796, 797), (754, 753, 785, 786), (743, 742, 774, 775), (763, 762, 794, 795), (741, 740, 772, 773), (752, 751, 783, 784), (761, 760, 792, 793), (739, 738, 770, 771), (750, 749, 781, 782), (759, 758, 790, 791), (737, 736, 768, 769), (748, 747, 779, 780), (736, 767, 799, 768), (757, 756, 788, 789), (746, 745, 777, 778), (766, 765, 797, 798), (755, 754, 786, 787), (744, 743, 775, 776), (764, 763, 795, 796), (753, 752, 784, 785), (742, 741, 773, 774), (762, 761, 793, 794), (740, 739, 771, 772), (751, 750, 782, 783), (828, 827, 859, 860), (772, 771, 803, 804), (783, 782, 814, 815), (792, 791, 823, 824), (770, 769, 801, 802), (781, 780, 812, 813), (790, 789, 821, 822), (779, 778, 810, 811), (799, 798, 830, 831), (788, 787, 819, 820), (777, 776, 808, 809), (797, 796, 828, 829), (786, 785, 817, 818), (775, 774, 806, 807), (795, 794, 826, 827), (773, 772, 804, 805), (784, 783, 815, 816), (793, 792, 824, 825), (771, 770, 802, 803), (782, 781, 813, 814), (791, 790, 822, 823), (769, 768, 800, 801), (780, 779, 811, 812), (768, 799, 831, 800), (789, 788, 820, 821), (778, 777, 809, 810), (798, 797, 829, 830), (787, 786, 818, 819), (776, 775, 807, 808), (796, 795, 827, 828), (785, 784, 816, 817), (774, 773, 805, 806), (862, 861, 893, 894), (817, 816, 848, 849), (806, 805, 837, 838), (826, 825, 857, 858), (804, 803, 835, 836), (815, 814, 846, 847), (824, 823, 855, 856), (802, 801, 833, 834), (813, 812, 844, 845), (822, 821, 853, 854), (811, 810, 842, 843), (831, 830, 862, 863), (820, 819, 851, 852), (809, 808, 840, 841), (829, 828, 860, 861), (818, 817, 849, 850), (807, 806, 838, 839), (827, 826, 858, 859), (805, 804, 836, 837), (816, 815, 847, 848), (825, 824, 856, 857), (803, 802, 834, 835), (814, 813, 845, 846), (823, 822, 854, 855), (801, 800, 832, 833), (812, 811, 843, 844), (800, 831, 863, 832), (821, 820, 852, 853), (810, 809, 841, 842), (830, 829, 861, 862), (819, 818, 850, 851), (808, 807, 839, 840), (864, 895, 927, 896), (851, 850, 882, 883), (840, 839, 871, 872), (860, 859, 891, 892), (849, 848, 880, 881), (838, 837, 869, 870), (858, 857, 889, 890), (836, 835, 867, 868), (847, 846, 878, 879), (856, 855, 887, 888), (834, 833, 865, 866), (845, 844, 876, 877), (854, 853, 885, 886), (843, 842, 874, 875), (863, 862, 894, 895), (852, 851, 883, 884), (841, 840, 872, 873), (861, 860, 892, 893), (850, 849, 881, 882), (839, 838, 870, 871), (859, 858, 890, 891), (837, 836, 868, 869), (848, 847, 879, 880), (857, 856, 888, 889), (835, 834, 866, 867), (846, 845, 877, 878), (855, 854, 886, 887), (833, 832, 864, 865), (844, 843, 875, 876), (832, 863, 895, 864), (853, 852, 884, 885), (842, 841, 873, 874), (919, 918, 950, 951), (885, 884, 916, 917), (874, 873, 905, 906), (894, 893, 925, 926), (883, 882, 914, 915), (872, 871, 903, 904), (892, 891, 923, 924), (881, 880, 912, 913), (870, 869, 901, 902), (890, 889, 921, 922), (868, 867, 899, 900), (879, 878, 910, 911), (888, 887, 919, 920), (866, 865, 897, 898), (877, 876, 908, 909), (886, 885, 917, 918), (875, 874, 906, 907), (895, 894, 926, 927), (884, 883, 915, 916), (873, 872, 904, 905), (893, 892, 924, 925), (882, 881, 913, 914), (871, 870, 902, 903), (891, 890, 922, 923), (869, 868, 900, 901), (880, 879, 911, 912), (889, 888, 920, 921), (867, 866, 898, 899), (878, 877, 909, 910), (887, 886, 918, 919), (865, 864, 896, 897), (876, 875, 907, 908), (953, 952, 984, 985), (897, 896, 928, 929), (908, 907, 939, 940), (896, 927, 959, 928), (917, 916, 948, 949), (906, 905, 937, 938), (926, 925, 957, 958), (915, 914, 946, 947), (904, 903, 935, 936), (924, 923, 955, 956), (913, 912, 944, 945), (902, 901, 933, 934), (922, 921, 953, 954), (900, 899, 931, 932), (911, 910, 942, 943), (920, 919, 951, 952), (898, 897, 929, 930), (909, 908, 940, 941), (918, 917, 949, 950), (907, 906, 938, 939), (927, 926, 958, 959), (916, 915, 947, 948), (905, 904, 936, 937), (925, 924, 956, 957), (914, 913, 945, 946), (903, 902, 934, 935), (923, 922, 954, 955), (901, 900, 932, 933), (912, 911, 943, 944), (921, 920, 952, 953), (899, 898, 930, 931), (910, 909, 941, 942), (961, 960, 991, 990, 989, 988, 987, 986, 985, 984, 983, 982, 981, 980, 979, 978, 977, 976, 975, 974, 973, 972, 971, 970, 969, 968, 967, 966, 965, 964, 963, 962), (931, 930, 962, 963), (942, 941, 973, 974), (951, 950, 982, 983), (929, 928, 960, 961), (940, 939, 971, 972), (928, 959, 991, 960), (949, 948, 980, 981), (938, 937, 969, 970), (958, 957, 989, 990), (947, 946, 978, 979), (936, 935, 967, 968), (956, 955, 987, 988), (945, 944, 976, 977), (934, 933, 965, 966), (954, 953, 985, 986), (932, 931, 963, 964), (943, 942, 974, 975), (952, 951, 983, 984), (930, 929, 961, 962), (941, 940, 972, 973), (950, 949, 981, 982), (939, 938, 970, 971), (959, 958, 990, 991), (948, 947, 979, 980), (937, 936, 968, 969), (957, 956, 988, 989), (946, 945, 977, 978), (935, 934, 966, 967), (955, 954, 986, 987), (933, 932, 964, 965), (944, 943, 975, 976), (996, 997, 993, 992), (997, 998, 994, 993), (998, 999, 995, 994), (999, 996, 992, 995), (992, 993, 994, 995), (996, 999, 1003, 1000), (1000, 1003, 1007, 1004), (999, 998, 1002, 1003), (998, 997, 1001, 1002), (997, 996, 1000, 1001), (1007, 1006, 1005, 1004), (1003, 1002, 1006, 1007), (1002, 1001, 1005, 1006), (1001, 1000, 1004, 1005), (0, 1008, 1009, 2), (2, 1009, 1010, 4), (4, 1010, 1011, 6), (6, 1011, 1012, 8), (8, 1012, 1013, 10), (10, 1013, 1014, 12), (12, 1014, 1015, 14), (14, 1015, 1016, 16), (16, 1016, 1017, 18), (18, 1017, 1018, 20), (20, 1018, 1019, 22), (22, 1019, 1020, 24), (24, 1020, 1021, 26), (26, 1021, 1022, 28), (28, 1022, 1023, 30), (30, 1023, 1024, 32), (32, 1024, 1025, 34), (34, 1025, 1026, 36), (36, 1026, 1027, 38), (38, 1027, 1028, 40), (40, 1028, 1029, 42), (42, 1029, 1030, 44), (44, 1030, 1031, 46), (46, 1031, 1032, 48), (48, 1032, 1033, 50), (50, 1033, 1034, 52), (52, 1034, 1035, 54), (54, 1035, 1036, 56), (56, 1036, 1037, 58), (58, 1037, 1038, 60), (62, 1039, 1008, 0), (60, 1038, 1039, 62), (1584, 1040, 1041, 1585), (1585, 1041, 1042, 1586), (1586, 1042, 1043, 1587), (1587, 1043, 1044, 1588), (1588, 1044, 1045, 1589), (1589, 1045, 1046, 1590), (1590, 1046, 1047, 1591), (1591, 1047, 1048, 1592), (1592, 1048, 1049, 1593), (1593, 1049, 1050, 1594), (1594, 1050, 1051, 1595), (1595, 1051, 1052, 1596), (1596, 1052, 1053, 1597), (1597, 1053, 1054, 1598), (1598, 1054, 1055, 1599), (1599, 1055, 1056, 1600), (1600, 1056, 1057, 1601), (1601, 1057, 1058, 1602), (1602, 1058, 1059, 1603), (1603, 1059, 1060, 1604), (1604, 1060, 1061, 1605), (1605, 1061, 1062, 1606), (1606, 1062, 1063, 1607), (1607, 1063, 1064, 1608), (1608, 1064, 1065, 1609), (1609, 1065, 1066, 1610), (1610, 1066, 1067, 1611), (1611, 1067, 1068, 1612), (1612, 1068, 1069, 1613), (1613, 1069, 1070, 1614), (1615, 1071, 1040, 1584), (1614, 1070, 1071, 1615), (90, 89, 1073, 1072), (68, 67, 1075, 1074), (79, 78, 1077, 1076), (88, 87, 1079, 1078), (66, 65, 1081, 1080), (77, 76, 1083, 1082), (86, 85, 1085, 1084), (75, 74, 1087, 1086), (95, 94, 1089, 1088), (84, 83, 1091, 1090), (73, 72, 1093, 1092), (93, 92, 1095, 1094), (82, 81, 1097, 1096), (71, 70, 1099, 1098), (91, 90, 1072, 1100), (69, 68, 1074, 1101), (80, 79, 1076, 1102), (89, 88, 1078, 1073), (67, 66, 1080, 1075), (78, 77, 1082, 1077), (87, 86, 1084, 1079), (65, 64, 1103, 1081), (76, 75, 1086, 1083), (64, 95, 1088, 1103), (85, 84, 1090, 1085), (74, 73, 1092, 1087), (94, 93, 1094, 1089), (83, 82, 1096, 1091), (72, 71, 1098, 1093), (92, 91, 1100, 1095), (81, 80, 1102, 1097), (70, 69, 1101, 1099), (53, 51, 1105, 1104), (9, 7, 1107, 1106), (31, 29, 1109, 1108), (59, 57, 1111, 1110), (37, 35, 1113, 1112), (15, 13, 1115, 1114), (1, 63, 1117, 1116), (43, 41, 1119, 1118), (21, 19, 1121, 1120), (49, 47, 1123, 1122), (5, 3, 1125, 1124), (27, 25, 1127, 1126), (55, 53, 1104, 1128), (11, 9, 1106, 1129), (33, 31, 1108, 1130), (61, 59, 1110, 1131), (39, 37, 1112, 1132), (3, 1, 1116, 1125), (17, 15, 1114, 1133), (45, 43, 1118, 1134), (23, 21, 1120, 1135), (51, 49, 1122, 1105), (7, 5, 1124, 1107), (29, 27, 1126, 1109), (57, 55, 1128, 1111), (35, 33, 1130, 1113), (13, 11, 1129, 1115), (63, 61, 1131, 1117), (41, 39, 1132, 1119), (19, 17, 1133, 1121), (47, 45, 1134, 1123), (25, 23, 1135, 1127), (1104, 1105, 1136, 1148), (1106, 1107, 1137, 1149), (1108, 1109, 1138, 1150), (1110, 1111, 1139, 1151), (1112, 1113, 1140, 1152), (1114, 1115, 1141, 1153), (1116, 1117, 1142, 1154), (1118, 1119, 1143, 1155), (1120, 1121, 1144, 1156), (1122, 1123, 1145, 1157), (1124, 1125, 1146, 1158), (1126, 1127, 1147, 1159), (1128, 1104, 1148, 1160), (1129, 1106, 1149, 1161), (1130, 1108, 1150, 1162), (1131, 1110, 1151, 1163), (1132, 1112, 1152, 1164), (1125, 1116, 1154, 1146), (1133, 1114, 1153, 1165), (1134, 1118, 1155, 1166), (1135, 1120, 1156, 1167), (1105, 1122, 1157, 1136), (1107, 1124, 1158, 1137), (1109, 1126, 1159, 1138), (1111, 1128, 1160, 1139), (1113, 1130, 1162, 1140), (1115, 1129, 1161, 1141), (1117, 1131, 1163, 1142), (1119, 1132, 1164, 1143), (1121, 1133, 1165, 1144), (1123, 1134, 1166, 1145), (1127, 1135, 1167, 1147), (158, 157, 1169, 1168), (147, 146, 1171, 1170), (136, 135, 1173, 1172), (156, 155, 1175, 1174), (145, 144, 1177, 1176), (134, 133, 1179, 1178), (154, 153, 1181, 1180), (132, 131, 1183, 1182), (143, 142, 1185, 1184), (152, 151, 1187, 1186), (130, 129, 1189, 1188), (141, 140, 1191, 1190), (150, 149, 1193, 1192), (139, 138, 1195, 1194), (159, 158, 1168, 1196), (148, 147, 1170, 1197), (137, 136, 1172, 1198), (157, 156, 1174, 1169), (146, 145, 1176, 1171), (135, 134, 1178, 1173), (155, 154, 1180, 1175), (133, 132, 1182, 1179), (144, 143, 1184, 1177), (153, 152, 1186, 1181), (131, 130, 1188, 1183), (142, 141, 1190, 1185), (151, 150, 1192, 1187), (129, 128, 1199, 1189), (140, 139, 1194, 1191), (128, 159, 1196, 1199), (149, 148, 1197, 1193), (138, 137, 1198, 1195), (1520, 1537, 1201, 1200), (1521, 1538, 1203, 1202), (1522, 1539, 1205, 1204), (1523, 1540, 1207, 1206), (1524, 1541, 1209, 1208), (1525, 1542, 1211, 1210), (1526, 1543, 1213, 1212), (1527, 1544, 1215, 1214), (1528, 1545, 1217, 1216), (1529, 1546, 1219, 1218), (1530, 1547, 1221, 1220), (1531, 1548, 1223, 1222), (1532, 1549, 1225, 1224), (1533, 1550, 1227, 1226), (1534, 1551, 1229, 1228), (1535, 1521, 1202, 1230), (1536, 1522, 1204, 1231), (1537, 1523, 1206, 1201), (1538, 1524, 1208, 1203), (1539, 1525, 1210, 1205), (1540, 1526, 1212, 1207), (1541, 1527, 1214, 1209), (1542, 1528, 1216, 1211), (1543, 1529, 1218, 1213), (1545, 1530, 1220, 1217), (1544, 1531, 1222, 1215), (1546, 1532, 1224, 1219), (1547, 1533, 1226, 1221), (1548, 1534, 1228, 1223), (1549, 1535, 1230, 1225), (1550, 1520, 1200, 1227), (1551, 1536, 1231, 1229), (160, 191, 1249, 1232), (181, 180, 1250, 1233), (170, 169, 1251, 1234), (190, 189, 1252, 1235), (179, 178, 1253, 1236), (168, 167, 1254, 1237), (188, 187, 1255, 1238), (177, 176, 1256, 1239), (166, 165, 1257, 1240), (186, 185, 1258, 1241), (164, 163, 1259, 1242), (175, 174, 1260, 1243), (184, 183, 1261, 1244), (162, 161, 1262, 1245), (173, 172, 1263, 1246), (182, 181, 1233, 1247), (171, 170, 1234, 1248), (191, 190, 1235, 1249), (180, 179, 1236, 1250), (169, 168, 1237, 1251), (189, 188, 1238, 1252), (178, 177, 1239, 1253), (167, 166, 1240, 1254), (187, 186, 1241, 1255), (165, 164, 1242, 1257), (176, 175, 1243, 1256), (185, 184, 1244, 1258), (163, 162, 1245, 1259), (174, 173, 1246, 1260), (183, 182, 1247, 1261), (161, 160, 1232, 1262), (172, 171, 1248, 1263), (317, 316, 1265, 1264), (306, 305, 1267, 1266), (295, 294, 1269, 1268), (315, 314, 1271, 1270), (293, 292, 1273, 1272), (304, 303, 1275, 1274), (313, 312, 1277, 1276), (291, 290, 1279, 1278), (302, 301, 1281, 1280), (311, 310, 1283, 1282), (289, 288, 1285, 1284), (300, 299, 1287, 1286), (288, 319, 1288, 1285), (309, 308, 1290, 1289), (298, 297, 1292, 1291), (318, 317, 1264, 1293), (307, 306, 1266, 1294), (296, 295, 1268, 1295), (316, 315, 1270, 1265), (305, 304, 1274, 1267), (294, 293, 1272, 1269), (314, 313, 1276, 1271), (292, 291, 1278, 1273), (303, 302, 1280, 1275), (312, 311, 1282, 1277), (290, 289, 1284, 1279), (301, 300, 1286, 1281), (310, 309, 1289, 1283), (299, 298, 1291, 1287), (319, 318, 1293, 1288), (308, 307, 1294, 1290), (297, 296, 1295, 1292), (1456, 1473, 1297, 1296), (1457, 1474, 1299, 1298), (1458, 1475, 1301, 1300), (1459, 1476, 1303, 1302), (1460, 1477, 1305, 1304), (1461, 1478, 1307, 1306), (1462, 1479, 1309, 1308), (1463, 1480, 1311, 1310), (1464, 1481, 1313, 1312), (1465, 1482, 1315, 1314), (1466, 1483, 1317, 1316), (1467, 1484, 1319, 1318), (1468, 1485, 1321, 1320), (1469, 1486, 1323, 1322), (1470, 1456, 1296, 1324), (1471, 1457, 1298, 1325), (1472, 1458, 1300, 1326), (1473, 1459, 1302, 1297), (1474, 1487, 1327, 1299), (1475, 1460, 1304, 1301), (1487, 1461, 1306, 1327), (1476, 1462, 1308, 1303), (1477, 1463, 1310, 1305), (1478, 1464, 1312, 1307), (1479, 1465, 1314, 1309), (1480, 1466, 1316, 1311), (1481, 1467, 1318, 1313), (1482, 1469, 1322, 1315), (1483, 1468, 1320, 1317), (1484, 1470, 1324, 1319), (1485, 1471, 1325, 1321), (1486, 1472, 1326, 1323), (510, 509, 1329, 1328), (499, 498, 1331, 1330), (488, 487, 1333, 1332), (508, 507, 1335, 1334), (497, 496, 1337, 1336), (486, 485, 1339, 1338), (506, 505, 1341, 1340), (484, 483, 1343, 1342), (495, 494, 1345, 1344), (504, 503, 1347, 1346), (482, 481, 1349, 1348), (493, 492, 1351, 1350), (502, 501, 1353, 1352), (491, 490, 1355, 1354), (511, 510, 1328, 1356), (500, 499, 1330, 1357), (489, 488, 1332, 1358), (509, 508, 1334, 1329), (498, 497, 1336, 1331), (487, 486, 1338, 1333), (507, 506, 1340, 1335), (485, 484, 1342, 1339), (496, 495, 1344, 1337), (505, 504, 1346, 1341), (483, 482, 1348, 1343), (494, 493, 1350, 1345), (503, 502, 1352, 1347), (481, 480, 1359, 1349), (492, 491, 1354, 1351), (480, 511, 1356, 1359), (501, 500, 1357, 1353), (490, 489, 1358, 1355), (1328, 1329, 1360, 1375), (1330, 1331, 1361, 1376), (1332, 1333, 1362, 1377), (1334, 1335, 1363, 1378), (1336, 1337, 1364, 1379), (1338, 1339, 1365, 1380), (1340, 1341, 1366, 1381), (1342, 1343, 1367, 1382), (1344, 1345, 1368, 1383), (1346, 1347, 1369, 1384), (1348, 1349, 1370, 1385), (1350, 1351, 1371, 1386), (1352, 1353, 1372, 1387), (1354, 1355, 1373, 1388), (1356, 1328, 1375, 1389), (1357, 1330, 1376, 1390), (1358, 1332, 1377, 1391), (1329, 1334, 1378, 1360), (1331, 1336, 1379, 1361), (1333, 1338, 1380, 1362), (1335, 1340, 1381, 1363), (1339, 1342, 1382, 1365), (1337, 1344, 1383, 1364), (1341, 1346, 1384, 1366), (1343, 1348, 1385, 1367), (1345, 1350, 1386, 1368), (1347, 1352, 1387, 1369), (1349, 1359, 1374, 1370), (1351, 1354, 1388, 1371), (1359, 1356, 1389, 1374), (1353, 1357, 1390, 1372), (1355, 1358, 1391, 1373), (634, 633, 1393, 1392), (612, 611, 1395, 1394), (623, 622, 1397, 1396), (632, 631, 1399, 1398), (610, 609, 1401, 1400), (621, 620, 1403, 1402), (630, 629, 1405, 1404), (619, 618, 1407, 1406), (639, 638, 1409, 1408), (628, 627, 1411, 1410), (617, 616, 1413, 1412), (637, 636, 1415, 1414), (626, 625, 1417, 1416), (615, 614, 1419, 1418), (635, 634, 1392, 1420), (613, 612, 1394, 1421), (624, 623, 1396, 1422), (633, 632, 1398, 1393), (611, 610, 1400, 1395), (622, 621, 1402, 1397), (631, 630, 1404, 1399), (609, 608, 1423, 1401), (620, 619, 1406, 1403), (608, 639, 1408, 1423), (629, 628, 1410, 1405), (618, 617, 1412, 1407), (638, 637, 1414, 1409), (627, 626, 1416, 1411), (616, 615, 1418, 1413), (636, 635, 1420, 1415), (625, 624, 1422, 1417), (614, 613, 1421, 1419), (351, 350, 1425, 1424), (340, 339, 1427, 1426), (329, 328, 1429, 1428), (349, 348, 1431, 1430), (338, 337, 1433, 1432), (327, 326, 1435, 1434), (347, 346, 1437, 1436), (325, 324, 1439, 1438), (336, 335, 1441, 1440), (345, 344, 1443, 1442), (323, 322, 1445, 1444), (334, 333, 1447, 1446), (343, 342, 1449, 1448), (321, 320, 1451, 1450), (332, 331, 1453, 1452), (320, 351, 1424, 1451), (341, 340, 1426, 1454), (330, 329, 1428, 1455), (350, 349, 1430, 1425), (339, 338, 1432, 1427), (328, 327, 1434, 1429), (348, 347, 1436, 1431), (337, 336, 1440, 1433), (326, 325, 1438, 1435), (346, 345, 1442, 1437), (324, 323, 1444, 1439), (335, 334, 1446, 1441), (344, 343, 1448, 1443), (322, 321, 1450, 1445), (333, 332, 1452, 1447), (342, 341, 1454, 1449), (331, 330, 1455, 1453), (408, 407, 1473, 1456), (386, 385, 1474, 1457), (397, 396, 1475, 1458), (406, 405, 1476, 1459), (395, 394, 1477, 1460), (415, 414, 1478, 1461), (404, 403, 1479, 1462), (393, 392, 1480, 1463), (413, 412, 1481, 1464), (402, 401, 1482, 1465), (391, 390, 1483, 1466), (411, 410, 1484, 1467), (389, 388, 1485, 1468), (400, 399, 1486, 1469), (409, 408, 1456, 1470), (387, 386, 1457, 1471), (398, 397, 1458, 1472), (407, 406, 1459, 1473), (385, 384, 1487, 1474), (396, 395, 1460, 1475), (384, 415, 1461, 1487), (405, 404, 1462, 1476), (394, 393, 1463, 1477), (414, 413, 1464, 1478), (403, 402, 1465, 1479), (392, 391, 1466, 1480), (412, 411, 1467, 1481), (401, 400, 1469, 1482), (390, 389, 1468, 1483), (410, 409, 1470, 1484), (388, 387, 1471, 1485), (399, 398, 1472, 1486), (703, 702, 1489, 1488), (692, 691, 1491, 1490), (681, 680, 1493, 1492), (701, 700, 1495, 1494), (690, 689, 1497, 1496), (679, 678, 1499, 1498), (699, 698, 1501, 1500), (677, 676, 1503, 1502), (688, 687, 1505, 1504), (697, 696, 1507, 1506), (675, 674, 1509, 1508), (686, 685, 1511, 1510), (695, 694, 1513, 1512), (673, 672, 1515, 1514), (684, 683, 1517, 1516), (672, 703, 1488, 1515), (693, 692, 1490, 1518), (682, 681, 1492, 1519), (702, 701, 1494, 1489), (691, 690, 1496, 1491), (680, 679, 1498, 1493), (700, 699, 1500, 1495), (689, 688, 1504, 1497), (678, 677, 1502, 1499), (698, 697, 1506, 1501), (676, 675, 1508, 1503), (687, 686, 1510, 1505), (696, 695, 1512, 1507), (674, 673, 1514, 1509), (685, 684, 1516, 1511), (694, 693, 1518, 1513), (683, 682, 1519, 1517), (1232, 1249, 1537, 1520), (1233, 1250, 1538, 1521), (1234, 1251, 1539, 1522), (1235, 1252, 1540, 1523), (1236, 1253, 1541, 1524), (1237, 1254, 1542, 1525), (1238, 1255, 1543, 1526), (1239, 1256, 1544, 1527), (1240, 1257, 1545, 1528), (1241, 1258, 1546, 1529), (1242, 1259, 1547, 1530), (1243, 1260, 1548, 1531), (1244, 1261, 1549, 1532), (1245, 1262, 1550, 1533), (1246, 1263, 1551, 1534), (1247, 1233, 1521, 1535), (1248, 1234, 1522, 1536), (1249, 1235, 1523, 1537), (1250, 1236, 1524, 1538), (1251, 1237, 1525, 1539), (1252, 1238, 1526, 1540), (1253, 1239, 1527, 1541), (1254, 1240, 1528, 1542), (1255, 1241, 1529, 1543), (1257, 1242, 1530, 1545), (1256, 1243, 1531, 1544), (1258, 1244, 1532, 1546), (1259, 1245, 1533, 1547), (1260, 1246, 1534, 1548), (1261, 1247, 1535, 1549), (1262, 1232, 1520, 1550), (1263, 1248, 1536, 1551), (215, 214, 1553, 1552), (193, 192, 1555, 1554), (204, 203, 1557, 1556), (192, 223, 1558, 1555), (213, 212, 1560, 1559), (202, 201, 1562, 1561), (222, 221, 1564, 1563), (211, 210, 1566, 1565), (200, 199, 1568, 1567), (220, 219, 1570, 1569), (209, 208, 1572, 1571), (198, 197, 1574, 1573), (218, 217, 1576, 1575), (196, 195, 1578, 1577), (207, 206, 1580, 1579), (216, 215, 1552, 1581), (194, 193, 1554, 1582), (205, 204, 1556, 1583), (214, 213, 1559, 1553), (203, 202, 1561, 1557), (223, 222, 1563, 1558), (212, 211, 1565, 1560), (201, 200, 1567, 1562), (221, 220, 1569, 1564), (210, 209, 1571, 1566), (199, 198, 1573, 1568), (219, 218, 1575, 1570), (197, 196, 1577, 1574), (208, 207, 1579, 1572), (217, 216, 1581, 1576), (195, 194, 1582, 1578), (206, 205, 1583, 1580), (1008, 1584, 1585, 1009), (1009, 1585, 1586, 1010), (1010, 1586, 1587, 1011), (1011, 1587, 1588, 1012), (1012, 1588, 1589, 1013), (1013, 1589, 1590, 1014), (1014, 1590, 1591, 1015), (1015, 1591, 1592, 1016), (1016, 1592, 1593, 1017), (1017, 1593, 1594, 1018), (1018, 1594, 1595, 1019), (1019, 1595, 1596, 1020), (1020, 1596, 1597, 1021), (1021, 1597, 1598, 1022), (1022, 1598, 1599, 1023), (1023, 1599, 1600, 1024), (1024, 1600, 1601, 1025), (1025, 1601, 1602, 1026), (1026, 1602, 1603, 1027), (1027, 1603, 1604, 1028), (1028, 1604, 1605, 1029), (1029, 1605, 1606, 1030), (1030, 1606, 1607, 1031), (1031, 1607, 1608, 1032), (1032, 1608, 1609, 1033), (1033, 1609, 1610, 1034), (1034, 1610, 1611, 1035), (1035, 1611, 1612, 1036), (1036, 1612, 1613, 1037), (1037, 1613, 1614, 1038), (1039, 1615, 1584, 1008), (1038, 1614, 1615, 1039)])
_k = {(992, 996): 1.0, (996, 997): 1.0, (993, 997): 1.0, (992, 993): 1.0, (997, 998): 1.0, (994, 998): 1.0, (993, 994): 1.0, (998, 999): 1.0, (995, 999): 1.0, (994, 995): 1.0, (996, 999): 1.0, (992, 995): 1.0, (1000, 1001): 1.0, (1001, 1002): 1.0, (1002, 1003): 1.0, (1000, 1003): 1.0, (996, 1000): 1.0, (999, 1003): 1.0, (998, 1002): 1.0, (997, 1001): 1.0, (1004, 1005): 1.0, (1005, 1006): 1.0, (1006, 1007): 1.0, (1004, 1007): 1.0, (1000, 1004): 1.0, (1003, 1007): 1.0, (1002, 1006): 1.0, (1001, 1005): 1.0}
me_cylinder_001.attributes.new('crease_edge', 'FLOAT', 'EDGE').data.foreach_set('value', [_k.get((min(e.vertices), max(e.vertices)), 0.0) for e in me_cylinder_001.edges])
me_cylinder_001.materials.append(mat_material)
me_cylinder_001.use_remesh_preserve_volume = False
me_cylinder_001.use_remesh_preserve_attributes = False
me_cylinder_001.use_mirror_vertex_groups = False
me_cylinder_001.update()

# ---- objects
ob_cylinder = bpy.data.objects.new('Cylinder', me_cylinder_001)
ob_lamp = bpy.data.objects.new('Lamp', light_lamp)
ob_camera = bpy.data.objects.new('Camera', cam_camera)

# ---- transforms, parenting, visibility, modifiers, constraints
ob_cylinder.location = (0.0, 0.0, 0.4347)
ob_cylinder.scale = (0.412, 0.4118, 0.412)
ob_cylinder.lineart.crease_threshold = 0.0
_m = ob_cylinder.modifiers.new('Subsurf', 'SUBSURF')
_m.uv_smooth = 'PRESERVE_CORNERS'
_m.quality = 1
_m.render_levels = 1
_m.show_only_control_edges = False
ob_lamp.location = (4.076, 1.005, 5.904)
ob_lamp.rotation_euler = (0.6503, 0.05522, 1.866)
ob_lamp.lock_rotations_4d = False
ob_lamp.empty_display_type = 'ARROWS'
ob_lamp.color = (0.0, 0.0, 0.0, 0.0)
ob_lamp.lineart.crease_threshold = 0.0
ob_camera.location = (7.481, -6.508, 5.344)
ob_camera.rotation_euler = (1.109, 0.01082, 0.8149)
ob_camera.lock_rotations_4d = False
ob_camera.empty_display_type = 'ARROWS'
ob_camera.color = (0.0, 0.0, 0.0, 0.0)
ob_camera.display_type = 'WIRE'
ob_camera.lineart.crease_threshold = 0.0

# ---- collection membership
col_collection_1.objects.link(ob_cylinder)
col_collection_1.objects.link(ob_lamp)
col_collection_1.objects.link(ob_camera)

# ---- scene / render settings (as saved in the file)
scene.camera = ob_camera
scene.frame_start = 1; scene.frame_end = 250; scene.frame_set(1)
scene.render.engine = 'CYCLES'
scene.render.image_settings.compression = 90
scene.render.resolution_percentage = 50
scene.render.dither_intensity = 0.0
scene.cycles.use_denoising = False
scene.cycles.samples = 10
scene.cycles.sampling_pattern = 'TABULATED_SOBOL'
scene.cycles.light_sampling_threshold = 0.0
scene.cycles.use_adaptive_sampling = False
scene.cycles.use_light_tree = False
scene.cycles.blur_glossy = 0.0
scene.cycles.volume_bounces = 1
scene.cycles.pixel_filter_type = 'GAUSSIAN'
scene.cycles.sample_clamp_indirect = 0.0
scene.view_settings.view_transform = 'Standard'
bpy.context.view_layer.update()
